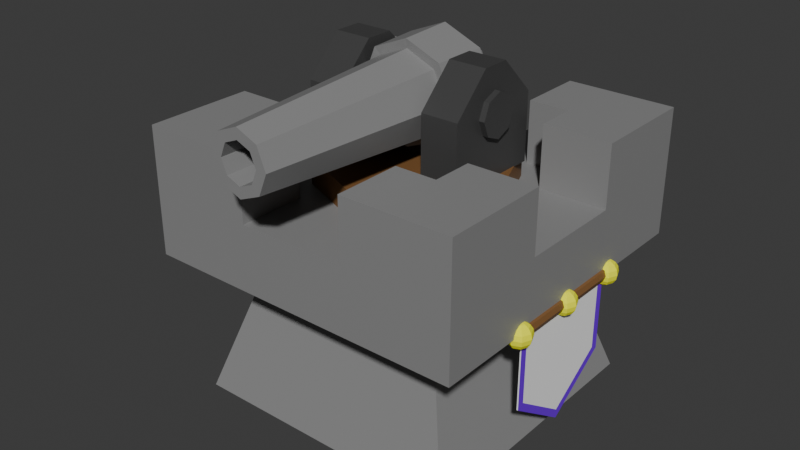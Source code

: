 # Source: Kanone.blend  (saved by Blender 5.0.119; exported with 4.5.12 LTS)
import bpy
from mathutils import Matrix  # noqa: F401  (used for matrix-valued properties, if any)

bpy.ops.wm.read_factory_settings(use_empty=True)
scene = bpy.context.scene
scene.name = 'Scene'

# ---- collections
col_collection = bpy.data.collections.new('Collection'); scene.collection.children.link(col_collection)

# ---- materials (node trees are filled in below, after node groups)
mat_material_003 = bpy.data.materials.new('Material.003')
mat_holz = bpy.data.materials.new('Holz')
mat_metal = bpy.data.materials.new('Metal')
mat_material_001 = bpy.data.materials.new('Material.001')
mat_material_002 = bpy.data.materials.new('Material.002')
mat_material = bpy.data.materials.new('Material')

# ---- material node trees
mat_material_003.use_nodes = True; mat_material_003.node_tree.nodes.clear()
_N = mat_material_003.node_tree.nodes; _L = mat_material_003.node_tree.links
n0 = _N.new('ShaderNodeBsdfPrincipled'); n0.name = 'Principled BSDF'; n0.location = (-200, 100)
n0.inputs[0].default_value = (0.2574, 0.2574, 0.2574, 1.0)
n1 = _N.new('ShaderNodeOutputMaterial'); n1.name = 'Material Output'; n1.location = (200, 100)
_L.new(n0.outputs[0], n1.inputs[0])
n1.is_active_output = True
mat_holz.use_nodes = True; mat_holz.node_tree.nodes.clear()
_N = mat_holz.node_tree.nodes; _L = mat_holz.node_tree.links
n0 = _N.new('ShaderNodeBsdfPrincipled'); n0.name = 'Principled BSDF'; n0.location = (-200, 100)
n0.inputs[0].default_value = (0.214, 0.1026, 0.03564, 1.0)
n1 = _N.new('ShaderNodeOutputMaterial'); n1.name = 'Material Output'; n1.location = (200, 100)
_L.new(n0.outputs[0], n1.inputs[0])
n1.is_active_output = True
mat_metal.use_nodes = True; mat_metal.node_tree.nodes.clear()
_N = mat_metal.node_tree.nodes; _L = mat_metal.node_tree.links
n0 = _N.new('ShaderNodeBsdfPrincipled'); n0.name = 'Principled BSDF'; n0.location = (-200, 100)
n0.inputs[0].default_value = (0.05215, 0.05215, 0.05215, 1.0)
n1 = _N.new('ShaderNodeOutputMaterial'); n1.name = 'Material Output'; n1.location = (200, 100)
_L.new(n0.outputs[0], n1.inputs[0])
n1.is_active_output = True
mat_material_001.use_nodes = True; mat_material_001.node_tree.nodes.clear()
_N = mat_material_001.node_tree.nodes; _L = mat_material_001.node_tree.links
n0 = _N.new('ShaderNodeBsdfPrincipled'); n0.name = 'Principled BSDF'; n0.location = (-200, 100)
n0.inputs[0].default_value = (1.0, 1.0, 1.0, 1.0)
n1 = _N.new('ShaderNodeOutputMaterial'); n1.name = 'Material Output'; n1.location = (200, 100)
_L.new(n0.outputs[0], n1.inputs[0])
n1.is_active_output = True
mat_material_002.use_nodes = True; mat_material_002.node_tree.nodes.clear()
_N = mat_material_002.node_tree.nodes; _L = mat_material_002.node_tree.links
n0 = _N.new('ShaderNodeBsdfPrincipled'); n0.name = 'Principled BSDF'; n0.location = (-200, 100)
n0.inputs[0].default_value = (0.1822, 0.0, 0.8, 1.0)
n1 = _N.new('ShaderNodeOutputMaterial'); n1.name = 'Material Output'; n1.location = (200, 100)
_L.new(n0.outputs[0], n1.inputs[0])
n1.is_active_output = True
mat_material.use_nodes = True; mat_material.node_tree.nodes.clear()
_N = mat_material.node_tree.nodes; _L = mat_material.node_tree.links
n0 = _N.new('ShaderNodeBsdfPrincipled'); n0.name = 'Principled BSDF'; n0.location = (-200, 100)
n0.inputs[0].default_value = (0.9951, 1.0, 0.0, 1.0)
n0.inputs[2].default_value = 1.0
n1 = _N.new('ShaderNodeOutputMaterial'); n1.name = 'Material Output'; n1.location = (200, 100)
_L.new(n0.outputs[0], n1.inputs[0])
n1.is_active_output = True

# ---- world
world_world = bpy.data.worlds.new('World'); scene.world = world_world
world_world.use_nodes = True; world_world.node_tree.nodes.clear()
_N = world_world.node_tree.nodes; _L = world_world.node_tree.links
n0 = _N.new('ShaderNodeOutputWorld'); n0.name = 'World Output'; n0.location = (200, 100)
n1 = _N.new('ShaderNodeBackground'); n1.name = 'Background'; n1.location = (-200, 100)
n1.inputs[0].default_value = (0.05088, 0.05088, 0.05088, 1.0)
_L.new(n1.outputs[0], n0.inputs[0])
n0.is_active_output = True
world_world.color = (0.05088, 0.05088, 0.05088)
world_world.sun_shadow_jitter_overblur = 0.0

# ---- meshes
me_cube = bpy.data.meshes.new('Cube')
me_cube.from_pydata([(-1.0, -1.0, 0.001717), (-0.6715, -0.6715, 1.057), (-1.0, 1.0, 0.001717), (-0.6715, 0.6715, 1.057), (1.0, -1.0, 0.001717), (0.6715, -0.6715, 1.057), (1.0, 1.0, 0.001717), (0.6715, 0.6715, 1.057), (-1.175, -1.175, 1.057), (-1.175, 1.175, 1.057), (1.175, 1.175, 1.057), (1.175, -1.175, 1.057), (-0.6861, -0.6861, 1.529), (-0.6861, 0.6861, 1.529), (0.6861, 0.6861, 1.529), (0.6861, -0.6861, 1.529), (-0.6861, -0.3917, 1.529), (-0.6861, 0.3917, 1.529), (-0.3917, 0.6861, 1.529), (0.3917, 0.6861, 1.529), (0.6861, 0.3917, 1.529), (0.6861, -0.3917, 1.529), (0.3917, -0.6861, 1.529), (-0.3917, -0.6861, 1.529), (0.3917, 0.3917, 1.529), (0.3917, -0.3917, 1.529), (-0.3917, 0.3917, 1.529), (-0.3917, -0.3917, 1.529), (-1.175, 0.3917, 1.529), (-1.175, 1.175, 1.529), (0.3917, 1.175, 1.529), (1.175, 1.175, 1.529), (1.175, -0.3917, 1.529), (1.175, -1.175, 1.529), (-0.3917, -1.175, 1.529), (-1.175, -1.175, 1.529), (-1.175, -0.3917, 1.529), (-0.3917, 1.175, 1.529), (1.175, 0.3917, 1.529), (0.3917, -1.175, 1.529), (-1.175, 0.3917, 1.973), (-1.175, 1.175, 1.973), (0.3917, 1.175, 1.973), (1.175, 1.175, 1.973), (1.175, -0.3917, 1.973), (1.175, -1.175, 1.973), (-0.3917, -1.175, 1.973), (-1.175, -1.175, 1.973), (-1.175, -0.3917, 1.973), (-0.3917, 1.175, 1.973), (1.175, 0.3917, 1.973), (0.3917, -1.175, 1.973), (-0.6861, 0.3917, 1.973), (-0.6861, 0.6861, 1.973), (0.3917, 0.6861, 1.973), (0.6861, 0.6861, 1.973), (0.6861, -0.3917, 1.973), (0.6861, -0.6861, 1.973), (-0.3917, -0.6861, 1.973), (-0.6861, -0.6861, 1.973), (-0.6861, -0.3917, 1.973), (-0.3917, 0.6861, 1.973), (0.6861, 0.3917, 1.973), (0.3917, -0.6861, 1.973)], [], [(0, 1, 3, 2), (2, 3, 7, 6), (6, 7, 5, 4), (4, 5, 1, 0), (2, 6, 4, 0), (3, 1, 8, 9), (8, 11, 33, 39, 34, 35), (1, 5, 11, 8), (7, 3, 9, 10), (5, 7, 10, 11), (27, 16, 12, 23), (10, 9, 29, 37, 30, 31), (11, 10, 31, 38, 32, 33), (9, 8, 35, 36, 28, 29), (21, 25, 22, 15), (25, 27, 23, 22), (14, 19, 24, 20), (20, 24, 25, 21), (19, 18, 26, 24), (24, 26, 27, 25), (18, 13, 17, 26), (26, 17, 16, 27), (32, 21, 56, 44), (19, 14, 55, 54), (39, 33, 45, 51), (22, 39, 51, 63), (14, 20, 62, 55), (16, 17, 28, 36), (17, 13, 53, 52), (18, 19, 30, 37), (20, 38, 50, 62), (20, 21, 32, 38), (30, 19, 54, 42), (22, 23, 34, 39), (52, 53, 41, 40), (54, 55, 43, 42), (56, 57, 45, 44), (58, 59, 47, 46), (59, 60, 48, 47), (53, 61, 49, 41), (55, 62, 50, 43), (57, 63, 51, 45), (29, 28, 40, 41), (21, 15, 57, 56), (36, 35, 47, 48), (15, 22, 63, 57), (31, 30, 42, 43), (23, 12, 59, 58), (34, 23, 58, 46), (33, 32, 44, 45), (12, 16, 60, 59), (37, 29, 41, 49), (28, 17, 52, 40), (35, 34, 46, 47), (16, 36, 48, 60), (13, 18, 61, 53), (18, 37, 49, 61), (38, 31, 43, 50)])
_uv = me_cube.uv_layers.new(name='UVMap')
_uv.uv.foreach_set('vector', [0.375, 0.0, 0.625, 0.0, 0.625, 0.25, 0.375, 0.25, 0.375, 0.25, 0.625, 0.25, 0.625, 0.5, 0.375, 0.5, 0.375, 0.5, 0.625, 0.5, 0.625, 0.75, 0.375, 0.75, 0.375, 0.75, 0.625, 0.75, 0.625, 1.0, 0.375, 1.0, 0.125, 0.5, 0.375, 0.5, 0.375, 0.75, 0.125, 0.75, 0.625, 0.25, 0.625, 0.0, 0.625, 0.0, 0.625, 0.25, 0.625, 1.0, 0.625, 0.75, 0.625, 0.75, 0.625, 0.8333, 0.625, 0.9167, 0.625, 1.0, 0.625, 1.0, 0.625, 0.75, 0.625, 0.75, 0.625, 1.0, 0.625, 0.5, 0.625, 0.25, 0.625, 0.25, 0.625, 0.5, 0.625, 0.75, 0.625, 0.5, 0.625, 0.5, 0.625, 0.75, 0.7917, 0.6667, 0.823, 0.6667, 0.823, 0.698, 0.7917, 0.698, 0.625, 0.5, 0.625, 0.25, 0.625, 0.25, 0.625, 0.3333, 0.625, 0.4167, 0.625, 0.5, 0.625, 0.75, 0.625, 0.5, 0.625, 0.5, 0.625, 0.5833, 0.625, 0.6667, 0.625, 0.75, 0.625, 0.25, 0.625, 0.0, 0.625, 0.0, 0.625, 0.08333, 0.625, 0.1667, 0.625, 0.25, 0.677, 0.6667, 0.7083, 0.6667, 0.7083, 0.698, 0.677, 0.698, 0.7083, 0.6667, 0.7917, 0.6667, 0.7917, 0.698, 0.7083, 0.698, 0.677, 0.552, 0.7083, 0.552, 0.7083, 0.5833, 0.677, 0.5833, 0.677, 0.5833, 0.7083, 0.5833, 0.7083, 0.6667, 0.677, 0.6667, 0.7083, 0.552, 0.7917, 0.552, 0.7917, 0.5833, 0.7083, 0.5833, 0.7083, 0.5833, 0.7917, 0.5833, 0.7917, 0.6667, 0.7083, 0.6667, 0.7917, 0.552, 0.823, 0.552, 0.823, 0.5833, 0.7917, 0.5833, 0.7917, 0.5833, 0.823, 0.5833, 0.823, 0.6667, 0.7917, 0.6667, 0.625, 0.6667, 0.677, 0.6667, 0.677, 0.6667, 0.625, 0.6667, 0.7083, 0.552, 0.677, 0.552, 0.677, 0.552, 0.7083, 0.552, 0.625, 0.8333, 0.625, 0.75, 0.625, 0.75, 0.625, 0.8333, 0.7083, 0.698, 0.7083, 0.75, 0.7083, 0.75, 0.7083, 0.698, 0.677, 0.552, 0.677, 0.5833, 0.677, 0.5833, 0.677, 0.552, 0.823, 0.6667, 0.823, 0.5833, 0.875, 0.5833, 0.875, 0.6667, 0.823, 0.5833, 0.823, 0.552, 0.823, 0.552, 0.823, 0.5833, 0.7917, 0.552, 0.7083, 0.552, 0.7083, 0.5, 0.7917, 0.5, 0.677, 0.5833, 0.625, 0.5833, 0.625, 0.5833, 0.677, 0.5833, 0.677, 0.5833, 0.677, 0.6667, 0.625, 0.6667, 0.625, 0.5833, 0.7083, 0.5, 0.7083, 0.552, 0.7083, 0.552, 0.7083, 0.5, 0.7083, 0.698, 0.7917, 0.698, 0.7917, 0.75, 0.7083, 0.75, 0.823, 0.5833, 0.823, 0.552, 0.875, 0.5, 0.875, 0.5833, 0.7083, 0.552, 0.677, 0.552, 0.625, 0.5, 0.7083, 0.5, 0.677, 0.6667, 0.677, 0.698, 0.625, 0.75, 0.625, 0.6667, 0.7917, 0.698, 0.823, 0.698, 0.875, 0.75, 0.7917, 0.75, 0.823, 0.698, 0.823, 0.6667, 0.875, 0.6667, 0.875, 0.75, 0.823, 0.552, 0.7917, 0.552, 0.7917, 0.5, 0.875, 0.5, 0.677, 0.552, 0.677, 0.5833, 0.625, 0.5833, 0.625, 0.5, 0.677, 0.698, 0.7083, 0.698, 0.7083, 0.75, 0.625, 0.75, 0.625, 0.25, 0.625, 0.1667, 0.625, 0.1667, 0.625, 0.25, 0.677, 0.6667, 0.677, 0.698, 0.677, 0.698, 0.677, 0.6667, 0.625, 0.08333, 0.625, 0.0, 0.625, 0.0, 0.625, 0.08333, 0.677, 0.698, 0.7083, 0.698, 0.7083, 0.698, 0.677, 0.698, 0.625, 0.5, 0.625, 0.4167, 0.625, 0.4167, 0.625, 0.5, 0.7917, 0.698, 0.823, 0.698, 0.823, 0.698, 0.7917, 0.698, 0.7917, 0.75, 0.7917, 0.698, 0.7917, 0.698, 0.7917, 0.75, 0.625, 0.75, 0.625, 0.6667, 0.625, 0.6667, 0.625, 0.75, 0.823, 0.698, 0.823, 0.6667, 0.823, 0.6667, 0.823, 0.698, 0.625, 0.3333, 0.625, 0.25, 0.625, 0.25, 0.625, 0.3333, 0.875, 0.5833, 0.823, 0.5833, 0.823, 0.5833, 0.875, 0.5833, 0.625, 1.0, 0.625, 0.9167, 0.625, 0.9167, 0.625, 1.0, 0.823, 0.6667, 0.875, 0.6667, 0.875, 0.6667, 0.823, 0.6667, 0.823, 0.552, 0.7917, 0.552, 0.7917, 0.552, 0.823, 0.552, 0.7917, 0.552, 0.7917, 0.5, 0.7917, 0.5, 0.7917, 0.552, 0.625, 0.5833, 0.625, 0.5, 0.625, 0.5, 0.625, 0.5833])
me_cube.materials.append(mat_material_003)
me_cube.update()
me_cylinder_001 = bpy.data.meshes.new('Cylinder.001')
me_cylinder_001.from_pydata([(0.0, 0.6846, 0.00613), (0.0, 0.6846, 0.2605), (0.4841, 0.4841, 0.00613), (0.4841, 0.4841, 0.2605), (0.6846, 0.0, 0.00613), (0.6846, 0.0, 0.2605), (0.4841, -0.4841, 0.00613), (0.4841, -0.4841, 0.2605), (0.0, -0.6846, 0.00613), (0.0, -0.6846, 0.2605), (-0.4841, -0.4841, 0.00613), (-0.4841, -0.4841, 0.2605), (-0.6846, 0.0, 0.00613), (-0.6846, 0.0, 0.2605), (-0.4841, 0.4841, 0.00613), (-0.4841, 0.4841, 0.2605)], [], [(0, 1, 3, 2), (2, 3, 5, 4), (4, 5, 7, 6), (6, 7, 9, 8), (8, 9, 11, 10), (10, 11, 13, 12), (3, 1, 15, 13, 11, 9, 7, 5), (12, 13, 15, 14), (14, 15, 1, 0), (0, 2, 4, 6, 8, 10, 12, 14)])
_uv = me_cylinder_001.uv_layers.new(name='UVMap')
_uv.uv.foreach_set('vector', [1.0, 0.5, 1.0, 1.0, 0.875, 1.0, 0.875, 0.5, 0.875, 0.5, 0.875, 1.0, 0.75, 1.0, 0.75, 0.5, 0.75, 0.5, 0.75, 1.0, 0.625, 1.0, 0.625, 0.5, 0.625, 0.5, 0.625, 1.0, 0.5, 1.0, 0.5, 0.5, 0.5, 0.5, 0.5, 1.0, 0.375, 1.0, 0.375, 0.5, 0.375, 0.5, 0.375, 1.0, 0.25, 1.0, 0.25, 0.5, 0.4197, 0.4197, 0.25, 0.49, 0.08029, 0.4197, 0.01, 0.25, 0.08029, 0.08029, 0.25, 0.01, 0.4197, 0.08029, 0.49, 0.25, 0.25, 0.5, 0.25, 1.0, 0.125, 1.0, 0.125, 0.5, 0.125, 0.5, 0.125, 1.0, 0.0, 1.0, 0.0, 0.5, 0.75, 0.49, 0.9197, 0.4197, 0.99, 0.25, 0.9197, 0.08029, 0.75, 0.01, 0.5803, 0.08029, 0.51, 0.25, 0.5803, 0.4197])
me_cylinder_001.materials.append(mat_holz)
me_cylinder_001.update()
me_plane = bpy.data.meshes.new('Plane')
me_plane.from_pydata([(-0.3162, -0.362, 0.2548), (0.3162, -0.362, 0.2548), (-0.3162, 0.362, 0.2548), (0.3162, 0.362, 0.2548), (0.5832, 0.362, 0.2548), (0.5832, -0.362, 0.2548), (-0.5832, -0.362, 0.2548), (-0.5832, 0.362, 0.2548), (-0.3162, -0.362, 0.7324), (-0.3162, -0.09959, 0.9948), (0.3162, -0.362, 0.7324), (0.3162, -0.09959, 0.9948), (-0.3162, 0.362, 0.7324), (-0.3162, 0.09959, 0.9948), (0.3162, 0.362, 0.7324), (0.3162, 0.09959, 0.9948), (-0.5832, -0.362, 0.7324), (-0.5832, 0.362, 0.7324), (-0.5832, 0.09959, 0.9948), (-0.5832, -0.09959, 0.9948), (0.5832, 0.362, 0.7324), (0.5832, -0.362, 0.7324), (0.5832, -0.09959, 0.9948), (0.5832, 0.09959, 0.9948), (0.5665, 0.1535, 0.6844), (0.6236, 0.1535, 0.6844), (0.5665, 0.1086, 0.5759), (0.6236, 0.1086, 0.5759), (0.5665, 0.0, 0.5309), (0.6236, 0.0, 0.5309), (0.5665, -0.1086, 0.5759), (0.6236, -0.1086, 0.5759), (0.5665, -0.1535, 0.6844), (0.6236, -0.1535, 0.6844), (0.5665, -0.1086, 0.793), (0.6236, -0.1086, 0.793), (0.5665, 0.0, 0.838), (0.6236, 0.0, 0.838), (0.5665, 0.1086, 0.793), (0.6236, 0.1086, 0.793)], [], [(6, 16, 19, 18, 17, 7), (4, 20, 23, 22, 21, 5), (8, 16, 6, 0), (0, 2, 12, 13, 9, 8), (3, 1, 10, 11, 15, 14), (10, 21, 22, 11), (0, 6, 7, 2), (9, 19, 16, 8), (2, 7, 17, 12), (11, 22, 23, 15), (14, 20, 4, 3), (12, 17, 18, 13), (15, 23, 20, 14), (3, 4, 5, 1), (1, 5, 21, 10), (13, 18, 19, 9), (24, 25, 27, 26), (26, 27, 29, 28), (28, 29, 31, 30), (30, 31, 33, 32), (32, 33, 35, 34), (34, 35, 37, 36), (27, 25, 39, 37, 35, 33, 31, 29), (36, 37, 39, 38), (38, 39, 25, 24), (24, 26, 28, 30, 32, 34, 36, 38)])
_uv = me_plane.uv_layers.new(name='UVMap')
_uv.uv.foreach_set('vector', [0.0, 0.0, 0.0, 0.0, 0.0, 0.3624, 0.0, 0.6376, 0.0, 1.0, 0.0, 1.0, 1.0, 1.0, 1.0, 1.0, 1.0, 0.6376, 1.0, 0.3624, 1.0, 0.0, 1.0, 0.0, 0.0, 0.0, 0.0, 0.0, 0.0, 0.0, 0.0, 0.0, 0.0, 0.0, 0.0, 1.0, 0.0, 1.0, 0.0, 0.6376, 0.0, 0.3624, 0.0, 0.0, 1.0, 1.0, 1.0, 0.0, 1.0, 0.0, 1.0, 0.3624, 1.0, 0.6376, 1.0, 1.0, 1.0, 0.0, 1.0, 0.0, 1.0, 0.3624, 1.0, 0.3624, 0.0, 0.0, 0.0, 0.0, 0.0, 1.0, 0.0, 1.0, 0.0, 0.3624, 0.0, 0.3624, 0.0, 0.0, 0.0, 0.0, 0.0, 1.0, 0.0, 1.0, 0.0, 1.0, 0.0, 1.0, 1.0, 0.3624, 1.0, 0.3624, 1.0, 0.6376, 1.0, 0.6376, 1.0, 1.0, 1.0, 1.0, 1.0, 1.0, 1.0, 1.0, 0.0, 1.0, 0.0, 1.0, 0.0, 0.6376, 0.0, 0.6376, 1.0, 0.6376, 1.0, 0.6376, 1.0, 1.0, 1.0, 1.0, 1.0, 1.0, 1.0, 1.0, 1.0, 0.0, 1.0, 0.0, 1.0, 0.0, 1.0, 0.0, 1.0, 0.0, 1.0, 0.0, 0.0, 0.6376, 0.0, 0.6376, 0.0, 0.3624, 0.0, 0.3624, 1.0, 0.5, 1.0, 1.0, 0.875, 1.0, 0.875, 0.5, 0.875, 0.5, 0.875, 1.0, 0.75, 1.0, 0.75, 0.5, 0.75, 0.5, 0.75, 1.0, 0.625, 1.0, 0.625, 0.5, 0.625, 0.5, 0.625, 1.0, 0.5, 1.0, 0.5, 0.5, 0.5, 0.5, 0.5, 1.0, 0.375, 1.0, 0.375, 0.5, 0.375, 0.5, 0.375, 1.0, 0.25, 1.0, 0.25, 0.5, 0.4197, 0.4197, 0.25, 0.49, 0.08029, 0.4197, 0.01, 0.25, 0.08029, 0.08029, 0.25, 0.01, 0.4197, 0.08029, 0.49, 0.25, 0.25, 0.5, 0.25, 1.0, 0.125, 1.0, 0.125, 0.5, 0.125, 0.5, 0.125, 1.0, 0.0, 1.0, 0.0, 0.5, 0.75, 0.49, 0.9197, 0.4197, 0.99, 0.25, 0.9197, 0.08029, 0.75, 0.01, 0.5803, 0.08029, 0.51, 0.25, 0.5803, 0.4197])
me_plane.materials.append(mat_metal)
me_plane.update()
me_cylinder_003 = bpy.data.meshes.new('Cylinder.003')
me_cylinder_003.from_pydata([(1.182e-08, -1.52, 0.159), (0.09601, -1.52, 0.1192), (0.1358, -1.521, 0.0232), (0.09601, -1.522, -0.0728), (1.182e-08, -1.522, -0.1126), (-0.09601, -1.522, -0.0728), (-0.1358, -1.521, 0.0232), (-0.09601, -1.52, 0.1192), (1.145e-08, 0.4979, 0.08303), (1.201e-08, 0.2748, 0.329), (1.192e-08, 0.4689, 0.2053), (1.192e-08, 0.3872, 0.2953), (0.0554, 0.4977, 0.06008), (0.2279, 0.2739, 0.2346), (0.1417, 0.4683, 0.1466), (0.2048, 0.3864, 0.2105), (0.07835, 0.4972, 0.004679), (0.3223, 0.2718, 0.006747), (0.2003, 0.467, 0.004956), (0.2896, 0.3845, 0.005713), (0.0554, 0.4967, -0.05072), (0.2279, 0.2698, -0.2211), (0.1417, 0.4657, -0.1367), (0.2048, 0.3827, -0.1991), (1.909e-08, 0.4965, -0.07367), (1.201e-08, 0.2689, -0.3155), (1.527e-08, 0.4652, -0.1954), (1.288e-08, 0.3819, -0.2839), (-0.0554, 0.4967, -0.05072), (-0.2279, 0.2698, -0.2211), (-0.1417, 0.4657, -0.1367), (-0.2048, 0.3827, -0.1991), (-0.07835, 0.4972, 0.004679), (-0.3223, 0.2718, 0.006747), (-0.2003, 0.467, 0.004956), (-0.2896, 0.3845, 0.005713), (-0.0554, 0.4977, 0.06008), (-0.2279, 0.2739, 0.2346), (-0.1417, 0.4683, 0.1466), (-0.2048, 0.3864, 0.2105), (-0.2352, -1.135, 0.01966), (-0.2984, -0.1142, 0.01029), (-0.2563, -0.7947, 0.01654), (-0.2773, -0.4544, 0.01341), (-0.1663, -1.136, -0.1466), (-0.211, -0.1161, -0.2007), (-0.1812, -0.7964, -0.1647), (-0.1961, -0.4562, -0.1827), (1.186e-08, -1.137, -0.2155), (1.197e-08, -0.1169, -0.2881), (1.19e-08, -0.7971, -0.2397), (1.193e-08, -0.457, -0.2639), (0.1663, -1.136, -0.1466), (0.211, -0.1161, -0.2007), (0.1812, -0.7964, -0.1647), (0.1961, -0.4562, -0.1827), (0.2984, -0.1142, 0.01029), (0.2352, -1.135, 0.01966), (0.2773, -0.4544, 0.01341), (0.2563, -0.7947, 0.01654), (-0.211, -0.1122, 0.2213), (-0.1663, -1.133, 0.186), (-0.1961, -0.4526, 0.2095), (-0.1812, -0.793, 0.1977), (0.1663, -1.133, 0.186), (0.211, -0.1122, 0.2213), (0.1812, -0.793, 0.1977), (0.1961, -0.4526, 0.2095), (1.197e-08, -0.1114, 0.3087), (1.186e-08, -1.133, 0.2548), (1.193e-08, -0.4519, 0.2907), (1.19e-08, -0.7923, 0.2728), (1.213e-08, 0.2657, 0.3871), (0.2742, 0.2676, 0.2739), (0.3878, 0.2722, 0.0007424), (0.2742, 0.2768, -0.2724), (1.213e-08, 0.2787, -0.3856), (-0.2742, 0.2768, -0.2724), (-0.3878, 0.2722, 0.0007424), (-0.2742, 0.2676, 0.2739), (0.2539, -0.1188, 0.2692), (1.208e-08, -0.1205, 0.374), (-0.2539, -0.1188, 0.2692), (0.2539, -0.1103, -0.2366), (0.359, -0.1145, 0.0163), (1.208e-08, -0.1085, -0.3414), (-0.2539, -0.1103, -0.2366), (-0.359, -0.1145, 0.0163), (0.1494, -1.52, 0.1726), (1.182e-08, -1.519, 0.2345), (0.2113, -1.521, 0.0232), (0.1494, -1.522, -0.1262), (1.182e-08, -1.523, -0.1881), (-0.1494, -1.522, -0.1262), (-0.2113, -1.521, 0.0232), (-0.1494, -1.52, 0.1726), (0.09601, -0.2658, 0.1077), (2.129e-07, -0.2654, 0.1475), (0.1358, -0.2666, 0.01169), (0.09601, -0.2675, -0.08431), (2.129e-07, -0.2679, -0.1241), (-0.09601, -0.2675, -0.08431), (-0.1358, -0.2666, 0.01169), (-0.09601, -0.2658, 0.1077)], [], [(7, 6, 102, 103), (9, 13, 15, 11), (11, 15, 14, 10), (10, 14, 12, 8), (13, 17, 19, 15), (15, 19, 18, 14), (14, 18, 16, 12), (17, 21, 23, 19), (19, 23, 22, 18), (18, 22, 20, 16), (21, 25, 27, 23), (23, 27, 26, 22), (22, 26, 24, 20), (25, 29, 31, 27), (27, 31, 30, 26), (26, 30, 28, 24), (29, 33, 35, 31), (31, 35, 34, 30), (30, 34, 32, 28), (33, 37, 39, 35), (35, 39, 38, 34), (34, 38, 36, 32), (37, 9, 11, 39), (39, 11, 10, 38), (38, 10, 8, 36), (8, 12, 16, 20, 24, 28, 32, 36), (69, 64, 66, 71), (71, 66, 67, 70), (70, 67, 65, 68), (61, 69, 71, 63), (63, 71, 70, 62), (62, 70, 68, 60), (57, 52, 54, 59), (59, 54, 55, 58), (58, 55, 53, 56), (52, 48, 50, 54), (54, 50, 51, 55), (55, 51, 49, 53), (48, 44, 46, 50), (50, 46, 47, 51), (51, 47, 45, 49), (44, 40, 42, 46), (46, 42, 43, 47), (47, 43, 41, 45), (40, 61, 63, 42), (42, 63, 62, 43), (43, 62, 60, 41), (64, 57, 59, 66), (66, 59, 58, 67), (67, 58, 56, 65), (44, 93, 94, 40), (37, 33, 78, 79), (40, 94, 95, 61), (53, 49, 85, 83), (48, 92, 93, 44), (9, 37, 79, 72), (52, 91, 92, 48), (65, 56, 84, 80), (57, 90, 91, 52), (49, 45, 86, 85), (64, 88, 90, 57), (45, 41, 87, 86), (61, 95, 89, 69), (68, 65, 80, 81), (69, 89, 88, 64), (60, 68, 81, 82), (78, 87, 82, 79), (77, 86, 87, 78), (76, 85, 86, 77), (75, 83, 85, 76), (74, 84, 83, 75), (73, 80, 84, 74), (79, 82, 81, 72), (72, 81, 80, 73), (56, 53, 83, 84), (13, 9, 72, 73), (33, 29, 77, 78), (29, 25, 76, 77), (25, 21, 75, 76), (21, 17, 74, 75), (17, 13, 73, 74), (41, 60, 82, 87), (0, 1, 88, 89), (1, 2, 90, 88), (2, 3, 91, 90), (3, 4, 92, 91), (4, 5, 93, 92), (5, 6, 94, 93), (6, 7, 95, 94), (7, 0, 89, 95), (96, 97, 103, 102, 101, 100, 99, 98), (5, 4, 100, 101), (3, 2, 98, 99), (1, 0, 97, 96), (0, 7, 103, 97), (6, 5, 101, 102), (4, 3, 99, 100), (2, 1, 96, 98)])
_uv = me_cylinder_003.uv_layers.new(name='UVMap')
_uv.uv.foreach_set('vector', [0.1409, 0.3591, 0.09577, 0.25, 0.09577, 0.25, 0.1409, 0.3591, 1.0, 0.5697, 0.875, 0.5697, 0.875, 0.5, 0.9937, 0.5, 0.75, 0.4864, 0.9172, 0.4172, 0.8555, 0.3555, 0.75, 0.3992, 0.75, 0.3992, 0.8555, 0.3555, 0.7913, 0.2913, 0.75, 0.3083, 0.875, 0.5697, 0.75, 0.5697, 0.75, 0.5, 0.875, 0.5, 0.9172, 0.4172, 0.9864, 0.25, 0.8992, 0.25, 0.8555, 0.3555, 0.8555, 0.3555, 0.8992, 0.25, 0.8083, 0.25, 0.7913, 0.2913, 0.75, 0.5697, 0.625, 0.5697, 0.625, 0.5, 0.75, 0.5, 0.9864, 0.25, 0.9172, 0.08281, 0.8555, 0.1445, 0.8992, 0.25, 0.8992, 0.25, 0.8555, 0.1445, 0.7913, 0.2087, 0.8083, 0.25, 0.625, 0.5697, 0.5, 0.5697, 0.5, 0.5, 0.625, 0.5, 0.9172, 0.08281, 0.75, 0.01356, 0.75, 0.1008, 0.8555, 0.1445, 0.8555, 0.1445, 0.75, 0.1008, 0.75, 0.1917, 0.7913, 0.2087, 0.5, 0.5697, 0.375, 0.5697, 0.375, 0.5, 0.5, 0.5, 0.75, 0.01356, 0.5828, 0.08281, 0.6445, 0.1445, 0.75, 0.1008, 0.75, 0.1008, 0.6445, 0.1445, 0.7087, 0.2087, 0.75, 0.1917, 0.375, 0.5697, 0.25, 0.5697, 0.25, 0.5, 0.375, 0.5, 0.5828, 0.08281, 0.5136, 0.25, 0.6008, 0.25, 0.6445, 0.1445, 0.6445, 0.1445, 0.6008, 0.25, 0.6917, 0.25, 0.7087, 0.2087, 0.25, 0.5697, 0.125, 0.5697, 0.125, 0.5, 0.25, 0.5, 0.5136, 0.25, 0.5828, 0.4172, 0.6445, 0.3555, 0.6008, 0.25, 0.6008, 0.25, 0.6445, 0.3555, 0.7087, 0.2913, 0.6917, 0.25, 0.125, 0.5697, 0.0, 0.5697, 0.006338, 0.5, 0.125, 0.5, 0.5828, 0.4172, 0.75, 0.4864, 0.75, 0.3992, 0.6445, 0.3555, 0.6445, 0.3555, 0.75, 0.3992, 0.75, 0.3083, 0.7087, 0.2913, 0.75, 0.3083, 0.7913, 0.2913, 0.8083, 0.25, 0.7913, 0.2087, 0.75, 0.1917, 0.7087, 0.2087, 0.6917, 0.25, 0.7087, 0.2913, 1.0, 0.9074, 0.875, 0.9074, 0.875, 0.8257, 1.0, 0.8257, 1.0, 0.8257, 0.875, 0.8257, 0.875, 0.744, 1.0, 0.744, 1.0, 0.744, 0.875, 0.744, 0.875, 0.6624, 1.0, 0.6624, 0.125, 0.9074, 0.0, 0.9074, 0.0, 0.8257, 0.125, 0.8257, 0.125, 0.8257, 0.0, 0.8257, 0.0, 0.744, 0.125, 0.744, 0.125, 0.744, 0.0, 0.744, 0.0, 0.6624, 0.125, 0.6624, 0.75, 0.9074, 0.625, 0.9074, 0.625, 0.8257, 0.75, 0.8257, 0.75, 0.8257, 0.625, 0.8257, 0.625, 0.744, 0.75, 0.744, 0.75, 0.744, 0.625, 0.744, 0.625, 0.6624, 0.75, 0.6624, 0.625, 0.9074, 0.5, 0.9074, 0.5, 0.8257, 0.625, 0.8257, 0.625, 0.8257, 0.5, 0.8257, 0.5, 0.744, 0.625, 0.744, 0.625, 0.744, 0.5, 0.744, 0.5, 0.6624, 0.625, 0.6624, 0.5, 0.9074, 0.375, 0.9074, 0.375, 0.8257, 0.5, 0.8257, 0.5, 0.8257, 0.375, 0.8257, 0.375, 0.744, 0.5, 0.744, 0.5, 0.744, 0.375, 0.744, 0.375, 0.6624, 0.5, 0.6624, 0.375, 0.9074, 0.25, 0.9074, 0.25, 0.8257, 0.375, 0.8257, 0.375, 0.8257, 0.25, 0.8257, 0.25, 0.744, 0.375, 0.744, 0.375, 0.744, 0.25, 0.744, 0.25, 0.6624, 0.375, 0.6624, 0.25, 0.9074, 0.125, 0.9074, 0.125, 0.8257, 0.25, 0.8257, 0.25, 0.8257, 0.125, 0.8257, 0.125, 0.744, 0.25, 0.744, 0.25, 0.744, 0.125, 0.744, 0.125, 0.6624, 0.25, 0.6624, 0.875, 0.9074, 0.75, 0.9074, 0.75, 0.8257, 0.875, 0.8257, 0.875, 0.8257, 0.75, 0.8257, 0.75, 0.744, 0.875, 0.744, 0.875, 0.744, 0.75, 0.744, 0.75, 0.6624, 0.875, 0.6624, 0.375, 0.9074, 0.375, 1.0, 0.25, 1.0, 0.25, 0.9074, 0.125, 0.5697, 0.25, 0.5697, 0.25, 0.5697, 0.125, 0.5697, 0.25, 0.9074, 0.25, 1.0, 0.125, 1.0, 0.125, 0.9074, 0.625, 0.6624, 0.5, 0.6624, 0.5, 0.6624, 0.625, 0.6624, 0.5, 0.9074, 0.5, 1.0, 0.375, 1.0, 0.375, 0.9074, 0.0, 0.5697, 0.125, 0.5697, 0.125, 0.5697, 0.0, 0.5697, 0.625, 0.9074, 0.625, 1.0, 0.5, 1.0, 0.5, 0.9074, 0.875, 0.6624, 0.75, 0.6624, 0.75, 0.6624, 0.875, 0.6624, 0.75, 0.9074, 0.75, 1.0, 0.625, 1.0, 0.625, 0.9074, 0.5, 0.6624, 0.375, 0.6624, 0.375, 0.6624, 0.5, 0.6624, 0.875, 0.9074, 0.875, 1.0, 0.75, 1.0, 0.75, 0.9074, 0.375, 0.6624, 0.25, 0.6624, 0.25, 0.6624, 0.375, 0.6624, 0.125, 0.9074, 0.125, 1.0, 0.0, 1.0, 0.0, 0.9074, 1.0, 0.6624, 0.875, 0.6624, 0.875, 0.6624, 1.0, 0.6624, 1.0, 0.9074, 1.0, 1.0, 0.875, 1.0, 0.875, 0.9074, 0.125, 0.6624, 0.0, 0.6624, 0.0, 0.6624, 0.125, 0.6624, 0.25, 0.5697, 0.25, 0.6624, 0.125, 0.6624, 0.125, 0.5697, 0.375, 0.5697, 0.375, 0.6624, 0.25, 0.6624, 0.25, 0.5697, 0.5, 0.5697, 0.5, 0.6624, 0.375, 0.6624, 0.375, 0.5697, 0.625, 0.5697, 0.625, 0.6624, 0.5, 0.6624, 0.5, 0.5697, 0.75, 0.5697, 0.75, 0.6624, 0.625, 0.6624, 0.625, 0.5697, 0.875, 0.5697, 0.875, 0.6624, 0.75, 0.6624, 0.75, 0.5697, 0.125, 0.5697, 0.125, 0.6624, 0.0, 0.6624, 0.0, 0.5697, 1.0, 0.5697, 1.0, 0.6624, 0.875, 0.6624, 0.875, 0.5697, 0.75, 0.6624, 0.625, 0.6624, 0.625, 0.6624, 0.75, 0.6624, 0.875, 0.5697, 1.0, 0.5697, 1.0, 0.5697, 0.875, 0.5697, 0.25, 0.5697, 0.375, 0.5697, 0.375, 0.5697, 0.25, 0.5697, 0.375, 0.5697, 0.5, 0.5697, 0.5, 0.5697, 0.375, 0.5697, 0.5, 0.5697, 0.625, 0.5697, 0.625, 0.5697, 0.5, 0.5697, 0.625, 0.5697, 0.75, 0.5697, 0.75, 0.5697, 0.625, 0.5697, 0.75, 0.5697, 0.875, 0.5697, 0.875, 0.5697, 0.75, 0.5697, 0.25, 0.6624, 0.125, 0.6624, 0.125, 0.6624, 0.25, 0.6624, 0.25, 0.4042, 0.3591, 0.3591, 0.4197, 0.4197, 0.25, 0.49, 0.3591, 0.3591, 0.4042, 0.25, 0.49, 0.25, 0.4197, 0.4197, 0.4042, 0.25, 0.3591, 0.1409, 0.4197, 0.08029, 0.49, 0.25, 0.3591, 0.1409, 0.25, 0.09577, 0.25, 0.01, 0.4197, 0.08029, 0.25, 0.09577, 0.1409, 0.1409, 0.08029, 0.08029, 0.25, 0.01, 0.1409, 0.1409, 0.09577, 0.25, 0.01, 0.25, 0.08029, 0.08029, 0.09577, 0.25, 0.1409, 0.3591, 0.08029, 0.4197, 0.01, 0.25, 0.1409, 0.3591, 0.25, 0.4042, 0.25, 0.49, 0.08029, 0.4197, 0.3591, 0.3591, 0.25, 0.4042, 0.1409, 0.3591, 0.09577, 0.25, 0.1409, 0.1409, 0.25, 0.09577, 0.3591, 0.1409, 0.4042, 0.25, 0.1409, 0.1409, 0.25, 0.09577, 0.25, 0.09577, 0.1409, 0.1409, 0.3591, 0.1409, 0.4042, 0.25, 0.4042, 0.25, 0.3591, 0.1409, 0.3591, 0.3591, 0.25, 0.4042, 0.25, 0.4042, 0.3591, 0.3591, 0.25, 0.4042, 0.1409, 0.3591, 0.1409, 0.3591, 0.25, 0.4042, 0.09577, 0.25, 0.1409, 0.1409, 0.1409, 0.1409, 0.09577, 0.25, 0.25, 0.09577, 0.3591, 0.1409, 0.3591, 0.1409, 0.25, 0.09577, 0.4042, 0.25, 0.3591, 0.3591, 0.3591, 0.3591, 0.4042, 0.25])
me_cylinder_003.materials.append(mat_material_003)
me_cylinder_003.update()
me_plane_001 = bpy.data.meshes.new('Plane.001')
me_plane_001.from_pydata([(1.158, -0.3954, 1.027), (1.158, -0.3954, 0.5117), (1.158, 0.4079, 1.027), (1.158, 0.4079, 0.5117), (1.148, 0.4603, 1.079), (1.148, -0.4478, 1.079), (1.148, -0.4478, 0.4842), (1.148, 0.4603, 0.4842), (1.158, 0.006262, 1.027), (1.158, 0.006262, 0.2346), (1.148, 0.006262, 1.079), (1.148, 0.006262, 0.171), (1.158, 0.006262, 1.079), (1.158, -0.4478, 1.079), (1.158, -0.4478, 0.4842), (1.158, 0.006262, 0.171), (1.158, 0.4603, 0.4842), (1.158, 0.4603, 1.079)], [], [(8, 9, 3, 2), (10, 4, 7, 11), (15, 11, 7, 16), (12, 10, 5, 13), (16, 7, 4, 17), (13, 5, 6, 14), (17, 4, 10, 12), (14, 6, 11, 15), (5, 10, 11, 6), (0, 1, 9, 8), (0, 8, 12, 13), (1, 0, 13, 14), (3, 9, 15, 16), (2, 3, 16, 17), (8, 2, 17, 12), (9, 1, 14, 15)])
me_plane_001.polygons.foreach_set('material_index', [0, 0, 0, 0, 0, 0, 0, 0, 0, 0, 1, 1, 1, 1, 1, 1])
_uv = me_plane_001.uv_layers.new(name='UVMap')
_uv.uv.foreach_set('vector', [0.05766, 0.5, 0.93, 0.5, 0.9113, 0.9423, 0.07983, 0.9423, 0.0, 0.5, 0.0, 1.0, 1.0, 1.0, 1.0, 0.5, 1.0, 0.5, 1.0, 0.5, 1.0, 1.0, 1.0, 1.0, 0.0, 0.5, 0.0, 0.5, 0.0, 0.0, 0.0, 0.0, 1.0, 1.0, 1.0, 1.0, 0.0, 1.0, 0.0, 1.0, 0.0, 0.0, 0.0, 0.0, 1.0, 0.0, 1.0, 0.0, 0.0, 1.0, 0.0, 1.0, 0.0, 0.5, 0.0, 0.5, 1.0, 0.0, 1.0, 0.0, 1.0, 0.5, 1.0, 0.5, 0.0, 0.0, 0.0, 0.5, 1.0, 0.5, 1.0, 0.0, 0.07983, 0.05766, 0.9113, 0.05766, 0.93, 0.5, 0.05766, 0.5, 0.07983, 0.05766, 0.05766, 0.5, 0.0, 0.5, 0.0, 0.0, 0.9113, 0.05766, 0.07983, 0.05766, 0.0, 0.0, 1.0, 0.0, 0.9113, 0.9423, 0.93, 0.5, 1.0, 0.5, 1.0, 1.0, 0.07983, 0.9423, 0.9113, 0.9423, 1.0, 1.0, 0.0, 1.0, 0.05766, 0.5, 0.07983, 0.9423, 0.0, 1.0, 0.0, 0.5, 0.93, 0.5, 0.9113, 0.05766, 1.0, 0.0, 1.0, 0.5])
me_plane_001.materials.append(mat_material_001)
me_plane_001.materials.append(mat_material_002)
me_plane_001.update()
me_cylinder_004 = bpy.data.meshes.new('Cylinder.004')
me_cylinder_004.from_pydata([(1.154, 0.4737, 1.107), (1.154, -0.4624, 1.107), (1.19, 0.4737, 1.092), (1.19, -0.4624, 1.092), (1.204, 0.4737, 1.057), (1.204, -0.4624, 1.057), (1.19, 0.4737, 1.021), (1.19, -0.4624, 1.021), (1.154, 0.4737, 1.007), (1.154, -0.4624, 1.007), (1.118, 0.4737, 1.021), (1.118, -0.4624, 1.021), (1.104, 0.4737, 1.057), (1.104, -0.4624, 1.057), (1.118, 0.4737, 1.092), (1.118, -0.4624, 1.092)], [], [(0, 1, 3, 2), (2, 3, 5, 4), (4, 5, 7, 6), (6, 7, 9, 8), (8, 9, 11, 10), (10, 11, 13, 12), (3, 1, 15, 13, 11, 9, 7, 5), (12, 13, 15, 14), (14, 15, 1, 0), (0, 2, 4, 6, 8, 10, 12, 14)])
_uv = me_cylinder_004.uv_layers.new(name='UVMap')
_uv.uv.foreach_set('vector', [1.0, 0.5, 1.0, 1.0, 0.875, 1.0, 0.875, 0.5, 0.875, 0.5, 0.875, 1.0, 0.75, 1.0, 0.75, 0.5, 0.75, 0.5, 0.75, 1.0, 0.625, 1.0, 0.625, 0.5, 0.625, 0.5, 0.625, 1.0, 0.5, 1.0, 0.5, 0.5, 0.5, 0.5, 0.5, 1.0, 0.375, 1.0, 0.375, 0.5, 0.375, 0.5, 0.375, 1.0, 0.25, 1.0, 0.25, 0.5, 0.4197, 0.4197, 0.25, 0.49, 0.08029, 0.4197, 0.01, 0.25, 0.08029, 0.08029, 0.25, 0.01, 0.4197, 0.08029, 0.49, 0.25, 0.25, 0.5, 0.25, 1.0, 0.125, 1.0, 0.125, 0.5, 0.125, 0.5, 0.125, 1.0, 0.0, 1.0, 0.0, 0.5, 0.75, 0.49, 0.9197, 0.4197, 0.99, 0.25, 0.9197, 0.08029, 0.75, 0.01, 0.5803, 0.08029, 0.51, 0.25, 0.5803, 0.4197])
me_cylinder_004.materials.append(mat_holz)
me_cylinder_004.update()
me_sphere_001 = bpy.data.meshes.new('Sphere.001')
me_sphere_001.from_pydata([(1.158, -0.4822, 1.139), (1.158, -0.4184, 1.113), (1.158, -0.3988, 1.084), (1.158, -0.392, 1.049), (1.158, -0.3988, 1.015), (1.158, -0.4184, 0.9853), (1.158, -0.4822, 0.9588), (1.182, -0.4578, 1.132), (1.203, -0.4371, 1.113), (1.217, -0.4233, 1.084), (1.222, -0.4184, 1.049), (1.217, -0.4233, 1.015), (1.203, -0.4371, 0.9853), (1.182, -0.4578, 0.9657), (1.192, -0.4822, 1.132), (1.222, -0.4822, 1.113), (1.241, -0.4822, 1.084), (1.248, -0.4822, 1.049), (1.241, -0.4822, 1.015), (1.222, -0.4822, 0.9853), (1.192, -0.4822, 0.9657), (1.182, -0.5067, 1.132), (1.203, -0.5274, 1.113), (1.217, -0.5412, 1.084), (1.222, -0.5461, 1.049), (1.217, -0.5412, 1.015), (1.203, -0.5274, 0.9853), (1.182, -0.5067, 0.9657), (1.158, -0.5168, 1.132), (1.158, -0.5461, 1.113), (1.158, -0.5656, 1.084), (1.158, -0.5725, 1.049), (1.158, -0.5656, 1.015), (1.158, -0.5461, 0.9853), (1.158, -0.5168, 0.9657), (1.133, -0.5067, 1.132), (1.113, -0.5274, 1.113), (1.099, -0.5412, 1.084), (1.094, -0.5461, 1.049), (1.099, -0.5412, 1.015), (1.113, -0.5274, 0.9853), (1.133, -0.5067, 0.9657), (1.123, -0.4822, 1.132), (1.094, -0.4822, 1.113), (1.075, -0.4822, 1.084), (1.068, -0.4822, 1.049), (1.075, -0.4822, 1.015), (1.094, -0.4822, 0.9853), (1.123, -0.4822, 0.9657), (1.133, -0.4578, 1.132), (1.113, -0.4371, 1.113), (1.099, -0.4233, 1.084), (1.094, -0.4184, 1.049), (1.099, -0.4233, 1.015), (1.113, -0.4371, 0.9853), (1.133, -0.4578, 0.9657), (1.158, -0.4477, 1.132), (1.158, -0.4477, 0.9657)], [], [(1, 56, 7, 8), (57, 5, 12, 13), (4, 3, 10, 11), (2, 1, 8, 9), (56, 0, 7), (6, 57, 13), (5, 4, 11, 12), (3, 2, 9, 10), (11, 10, 17, 18), (9, 8, 15, 16), (7, 0, 14), (6, 13, 20), (12, 11, 18, 19), (10, 9, 16, 17), (8, 7, 14, 15), (13, 12, 19, 20), (6, 20, 27), (19, 18, 25, 26), (17, 16, 23, 24), (15, 14, 21, 22), (20, 19, 26, 27), (18, 17, 24, 25), (16, 15, 22, 23), (14, 0, 21), (24, 23, 30, 31), (22, 21, 28, 29), (27, 26, 33, 34), (25, 24, 31, 32), (23, 22, 29, 30), (21, 0, 28), (6, 27, 34), (26, 25, 32, 33), (34, 33, 40, 41), (32, 31, 38, 39), (30, 29, 36, 37), (28, 0, 35), (6, 34, 41), (33, 32, 39, 40), (31, 30, 37, 38), (29, 28, 35, 36), (37, 36, 43, 44), (35, 0, 42), (6, 41, 48), (40, 39, 46, 47), (38, 37, 44, 45), (36, 35, 42, 43), (41, 40, 47, 48), (39, 38, 45, 46), (6, 48, 55), (47, 46, 53, 54), (45, 44, 51, 52), (43, 42, 49, 50), (48, 47, 54, 55), (46, 45, 52, 53), (44, 43, 50, 51), (42, 0, 49), (50, 49, 56, 1), (55, 54, 5, 57), (53, 52, 3, 4), (51, 50, 1, 2), (49, 0, 56), (6, 55, 57), (54, 53, 4, 5), (52, 51, 2, 3)])
_uv = me_sphere_001.uv_layers.new(name='UVMap')
_uv.uv.foreach_set('vector', [0.75, 0.75, 0.75, 0.875, 0.625, 0.875, 0.625, 0.75, 0.75, 0.125, 0.75, 0.25, 0.625, 0.25, 0.625, 0.125, 0.75, 0.375, 0.75, 0.5, 0.625, 0.5, 0.625, 0.375, 0.75, 0.625, 0.75, 0.75, 0.625, 0.75, 0.625, 0.625, 0.75, 0.875, 0.6875, 1.0, 0.625, 0.875, 0.6875, 0.0, 0.75, 0.125, 0.625, 0.125, 0.75, 0.25, 0.75, 0.375, 0.625, 0.375, 0.625, 0.25, 0.75, 0.5, 0.75, 0.625, 0.625, 0.625, 0.625, 0.5, 0.625, 0.375, 0.625, 0.5, 0.5, 0.5, 0.5, 0.375, 0.625, 0.625, 0.625, 0.75, 0.5, 0.75, 0.5, 0.625, 0.625, 0.875, 0.5625, 1.0, 0.5, 0.875, 0.5625, 0.0, 0.625, 0.125, 0.5, 0.125, 0.625, 0.25, 0.625, 0.375, 0.5, 0.375, 0.5, 0.25, 0.625, 0.5, 0.625, 0.625, 0.5, 0.625, 0.5, 0.5, 0.625, 0.75, 0.625, 0.875, 0.5, 0.875, 0.5, 0.75, 0.625, 0.125, 0.625, 0.25, 0.5, 0.25, 0.5, 0.125, 0.4375, 0.0, 0.5, 0.125, 0.375, 0.125, 0.5, 0.25, 0.5, 0.375, 0.375, 0.375, 0.375, 0.25, 0.5, 0.5, 0.5, 0.625, 0.375, 0.625, 0.375, 0.5, 0.5, 0.75, 0.5, 0.875, 0.375, 0.875, 0.375, 0.75, 0.5, 0.125, 0.5, 0.25, 0.375, 0.25, 0.375, 0.125, 0.5, 0.375, 0.5, 0.5, 0.375, 0.5, 0.375, 0.375, 0.5, 0.625, 0.5, 0.75, 0.375, 0.75, 0.375, 0.625, 0.5, 0.875, 0.4375, 1.0, 0.375, 0.875, 0.375, 0.5, 0.375, 0.625, 0.25, 0.625, 0.25, 0.5, 0.375, 0.75, 0.375, 0.875, 0.25, 0.875, 0.25, 0.75, 0.375, 0.125, 0.375, 0.25, 0.25, 0.25, 0.25, 0.125, 0.375, 0.375, 0.375, 0.5, 0.25, 0.5, 0.25, 0.375, 0.375, 0.625, 0.375, 0.75, 0.25, 0.75, 0.25, 0.625, 0.375, 0.875, 0.3125, 1.0, 0.25, 0.875, 0.3125, 0.0, 0.375, 0.125, 0.25, 0.125, 0.375, 0.25, 0.375, 0.375, 0.25, 0.375, 0.25, 0.25, 0.25, 0.125, 0.25, 0.25, 0.125, 0.25, 0.125, 0.125, 0.25, 0.375, 0.25, 0.5, 0.125, 0.5, 0.125, 0.375, 0.25, 0.625, 0.25, 0.75, 0.125, 0.75, 0.125, 0.625, 0.25, 0.875, 0.1875, 1.0, 0.125, 0.875, 0.1875, 0.0, 0.25, 0.125, 0.125, 0.125, 0.25, 0.25, 0.25, 0.375, 0.125, 0.375, 0.125, 0.25, 0.25, 0.5, 0.25, 0.625, 0.125, 0.625, 0.125, 0.5, 0.25, 0.75, 0.25, 0.875, 0.125, 0.875, 0.125, 0.75, 0.125, 0.625, 0.125, 0.75, 0.0, 0.75, 0.0, 0.625, 0.125, 0.875, 0.0625, 1.0, 0.0, 0.875, 0.0625, 0.0, 0.125, 0.125, 0.0, 0.125, 0.125, 0.25, 0.125, 0.375, 0.0, 0.375, 0.0, 0.25, 0.125, 0.5, 0.125, 0.625, 0.0, 0.625, 0.0, 0.5, 0.125, 0.75, 0.125, 0.875, 0.0, 0.875, 0.0, 0.75, 0.125, 0.125, 0.125, 0.25, 0.0, 0.25, 0.0, 0.125, 0.125, 0.375, 0.125, 0.5, 0.0, 0.5, 0.0, 0.375, 0.9375, 0.0, 1.0, 0.125, 0.875, 0.125, 1.0, 0.25, 1.0, 0.375, 0.875, 0.375, 0.875, 0.25, 1.0, 0.5, 1.0, 0.625, 0.875, 0.625, 0.875, 0.5, 1.0, 0.75, 1.0, 0.875, 0.875, 0.875, 0.875, 0.75, 1.0, 0.125, 1.0, 0.25, 0.875, 0.25, 0.875, 0.125, 1.0, 0.375, 1.0, 0.5, 0.875, 0.5, 0.875, 0.375, 1.0, 0.625, 1.0, 0.75, 0.875, 0.75, 0.875, 0.625, 1.0, 0.875, 0.9375, 1.0, 0.875, 0.875, 0.875, 0.75, 0.875, 0.875, 0.75, 0.875, 0.75, 0.75, 0.875, 0.125, 0.875, 0.25, 0.75, 0.25, 0.75, 0.125, 0.875, 0.375, 0.875, 0.5, 0.75, 0.5, 0.75, 0.375, 0.875, 0.625, 0.875, 0.75, 0.75, 0.75, 0.75, 0.625, 0.875, 0.875, 0.8125, 1.0, 0.75, 0.875, 0.8125, 0.0, 0.875, 0.125, 0.75, 0.125, 0.875, 0.25, 0.875, 0.375, 0.75, 0.375, 0.75, 0.25, 0.875, 0.5, 0.875, 0.625, 0.75, 0.625, 0.75, 0.5])
me_sphere_001.materials.append(mat_material)
me_sphere_001.update()
me_sphere_002 = bpy.data.meshes.new('Sphere.002')
me_sphere_002.from_pydata([(1.158, 0.4901, 1.139), (1.158, 0.5539, 1.113), (1.158, 0.5735, 1.084), (1.158, 0.5803, 1.049), (1.158, 0.5735, 1.015), (1.158, 0.5539, 0.9853), (1.158, 0.4901, 0.9588), (1.182, 0.5145, 1.132), (1.203, 0.5352, 1.113), (1.217, 0.549, 1.084), (1.222, 0.5539, 1.049), (1.217, 0.549, 1.015), (1.203, 0.5352, 0.9853), (1.182, 0.5145, 0.9657), (1.192, 0.4901, 1.132), (1.222, 0.4901, 1.113), (1.241, 0.4901, 1.084), (1.248, 0.4901, 1.049), (1.241, 0.4901, 1.015), (1.222, 0.4901, 0.9853), (1.192, 0.4901, 0.9657), (1.182, 0.4657, 1.132), (1.203, 0.445, 1.113), (1.217, 0.4311, 1.084), (1.222, 0.4263, 1.049), (1.217, 0.4311, 1.015), (1.203, 0.445, 0.9853), (1.182, 0.4657, 0.9657), (1.158, 0.4555, 1.132), (1.158, 0.4263, 1.113), (1.158, 0.4067, 1.084), (1.158, 0.3998, 1.049), (1.158, 0.4067, 1.015), (1.158, 0.4263, 0.9853), (1.158, 0.4555, 0.9657), (1.133, 0.4657, 1.132), (1.113, 0.445, 1.113), (1.099, 0.4311, 1.084), (1.094, 0.4263, 1.049), (1.099, 0.4311, 1.015), (1.113, 0.445, 0.9853), (1.133, 0.4657, 0.9657), (1.123, 0.4901, 1.132), (1.094, 0.4901, 1.113), (1.075, 0.4901, 1.084), (1.068, 0.4901, 1.049), (1.075, 0.4901, 1.015), (1.094, 0.4901, 0.9853), (1.123, 0.4901, 0.9657), (1.133, 0.5145, 1.132), (1.113, 0.5352, 1.113), (1.099, 0.549, 1.084), (1.094, 0.5539, 1.049), (1.099, 0.549, 1.015), (1.113, 0.5352, 0.9853), (1.133, 0.5145, 0.9657), (1.158, 0.5246, 1.132), (1.158, 0.5246, 0.9657)], [], [(1, 56, 7, 8), (57, 5, 12, 13), (4, 3, 10, 11), (2, 1, 8, 9), (56, 0, 7), (6, 57, 13), (5, 4, 11, 12), (3, 2, 9, 10), (11, 10, 17, 18), (9, 8, 15, 16), (7, 0, 14), (6, 13, 20), (12, 11, 18, 19), (10, 9, 16, 17), (8, 7, 14, 15), (13, 12, 19, 20), (6, 20, 27), (19, 18, 25, 26), (17, 16, 23, 24), (15, 14, 21, 22), (20, 19, 26, 27), (18, 17, 24, 25), (16, 15, 22, 23), (14, 0, 21), (24, 23, 30, 31), (22, 21, 28, 29), (27, 26, 33, 34), (25, 24, 31, 32), (23, 22, 29, 30), (21, 0, 28), (6, 27, 34), (26, 25, 32, 33), (34, 33, 40, 41), (32, 31, 38, 39), (30, 29, 36, 37), (28, 0, 35), (6, 34, 41), (33, 32, 39, 40), (31, 30, 37, 38), (29, 28, 35, 36), (37, 36, 43, 44), (35, 0, 42), (6, 41, 48), (40, 39, 46, 47), (38, 37, 44, 45), (36, 35, 42, 43), (41, 40, 47, 48), (39, 38, 45, 46), (6, 48, 55), (47, 46, 53, 54), (45, 44, 51, 52), (43, 42, 49, 50), (48, 47, 54, 55), (46, 45, 52, 53), (44, 43, 50, 51), (42, 0, 49), (50, 49, 56, 1), (55, 54, 5, 57), (53, 52, 3, 4), (51, 50, 1, 2), (49, 0, 56), (6, 55, 57), (54, 53, 4, 5), (52, 51, 2, 3)])
_uv = me_sphere_002.uv_layers.new(name='UVMap')
_uv.uv.foreach_set('vector', [0.75, 0.75, 0.75, 0.875, 0.625, 0.875, 0.625, 0.75, 0.75, 0.125, 0.75, 0.25, 0.625, 0.25, 0.625, 0.125, 0.75, 0.375, 0.75, 0.5, 0.625, 0.5, 0.625, 0.375, 0.75, 0.625, 0.75, 0.75, 0.625, 0.75, 0.625, 0.625, 0.75, 0.875, 0.6875, 1.0, 0.625, 0.875, 0.6875, 0.0, 0.75, 0.125, 0.625, 0.125, 0.75, 0.25, 0.75, 0.375, 0.625, 0.375, 0.625, 0.25, 0.75, 0.5, 0.75, 0.625, 0.625, 0.625, 0.625, 0.5, 0.625, 0.375, 0.625, 0.5, 0.5, 0.5, 0.5, 0.375, 0.625, 0.625, 0.625, 0.75, 0.5, 0.75, 0.5, 0.625, 0.625, 0.875, 0.5625, 1.0, 0.5, 0.875, 0.5625, 0.0, 0.625, 0.125, 0.5, 0.125, 0.625, 0.25, 0.625, 0.375, 0.5, 0.375, 0.5, 0.25, 0.625, 0.5, 0.625, 0.625, 0.5, 0.625, 0.5, 0.5, 0.625, 0.75, 0.625, 0.875, 0.5, 0.875, 0.5, 0.75, 0.625, 0.125, 0.625, 0.25, 0.5, 0.25, 0.5, 0.125, 0.4375, 0.0, 0.5, 0.125, 0.375, 0.125, 0.5, 0.25, 0.5, 0.375, 0.375, 0.375, 0.375, 0.25, 0.5, 0.5, 0.5, 0.625, 0.375, 0.625, 0.375, 0.5, 0.5, 0.75, 0.5, 0.875, 0.375, 0.875, 0.375, 0.75, 0.5, 0.125, 0.5, 0.25, 0.375, 0.25, 0.375, 0.125, 0.5, 0.375, 0.5, 0.5, 0.375, 0.5, 0.375, 0.375, 0.5, 0.625, 0.5, 0.75, 0.375, 0.75, 0.375, 0.625, 0.5, 0.875, 0.4375, 1.0, 0.375, 0.875, 0.375, 0.5, 0.375, 0.625, 0.25, 0.625, 0.25, 0.5, 0.375, 0.75, 0.375, 0.875, 0.25, 0.875, 0.25, 0.75, 0.375, 0.125, 0.375, 0.25, 0.25, 0.25, 0.25, 0.125, 0.375, 0.375, 0.375, 0.5, 0.25, 0.5, 0.25, 0.375, 0.375, 0.625, 0.375, 0.75, 0.25, 0.75, 0.25, 0.625, 0.375, 0.875, 0.3125, 1.0, 0.25, 0.875, 0.3125, 0.0, 0.375, 0.125, 0.25, 0.125, 0.375, 0.25, 0.375, 0.375, 0.25, 0.375, 0.25, 0.25, 0.25, 0.125, 0.25, 0.25, 0.125, 0.25, 0.125, 0.125, 0.25, 0.375, 0.25, 0.5, 0.125, 0.5, 0.125, 0.375, 0.25, 0.625, 0.25, 0.75, 0.125, 0.75, 0.125, 0.625, 0.25, 0.875, 0.1875, 1.0, 0.125, 0.875, 0.1875, 0.0, 0.25, 0.125, 0.125, 0.125, 0.25, 0.25, 0.25, 0.375, 0.125, 0.375, 0.125, 0.25, 0.25, 0.5, 0.25, 0.625, 0.125, 0.625, 0.125, 0.5, 0.25, 0.75, 0.25, 0.875, 0.125, 0.875, 0.125, 0.75, 0.125, 0.625, 0.125, 0.75, 0.0, 0.75, 0.0, 0.625, 0.125, 0.875, 0.0625, 1.0, 0.0, 0.875, 0.0625, 0.0, 0.125, 0.125, 0.0, 0.125, 0.125, 0.25, 0.125, 0.375, 0.0, 0.375, 0.0, 0.25, 0.125, 0.5, 0.125, 0.625, 0.0, 0.625, 0.0, 0.5, 0.125, 0.75, 0.125, 0.875, 0.0, 0.875, 0.0, 0.75, 0.125, 0.125, 0.125, 0.25, 0.0, 0.25, 0.0, 0.125, 0.125, 0.375, 0.125, 0.5, 0.0, 0.5, 0.0, 0.375, 0.9375, 0.0, 1.0, 0.125, 0.875, 0.125, 1.0, 0.25, 1.0, 0.375, 0.875, 0.375, 0.875, 0.25, 1.0, 0.5, 1.0, 0.625, 0.875, 0.625, 0.875, 0.5, 1.0, 0.75, 1.0, 0.875, 0.875, 0.875, 0.875, 0.75, 1.0, 0.125, 1.0, 0.25, 0.875, 0.25, 0.875, 0.125, 1.0, 0.375, 1.0, 0.5, 0.875, 0.5, 0.875, 0.375, 1.0, 0.625, 1.0, 0.75, 0.875, 0.75, 0.875, 0.625, 1.0, 0.875, 0.9375, 1.0, 0.875, 0.875, 0.875, 0.75, 0.875, 0.875, 0.75, 0.875, 0.75, 0.75, 0.875, 0.125, 0.875, 0.25, 0.75, 0.25, 0.75, 0.125, 0.875, 0.375, 0.875, 0.5, 0.75, 0.5, 0.75, 0.375, 0.875, 0.625, 0.875, 0.75, 0.75, 0.75, 0.75, 0.625, 0.875, 0.875, 0.8125, 1.0, 0.75, 0.875, 0.8125, 0.0, 0.875, 0.125, 0.75, 0.125, 0.875, 0.25, 0.875, 0.375, 0.75, 0.375, 0.75, 0.25, 0.875, 0.5, 0.875, 0.625, 0.75, 0.625, 0.75, 0.5])
me_sphere_002.materials.append(mat_material)
me_sphere_002.update()
me_sphere_003 = bpy.data.meshes.new('Sphere.003')
me_sphere_003.from_pydata([(1.158, 0.0, 1.139), (1.158, 0.06382, 1.113), (1.158, 0.08339, 1.084), (1.158, 0.09026, 1.049), (1.158, 0.08339, 1.015), (1.158, 0.06382, 0.9853), (1.158, 0.0, 0.9588), (1.182, 0.02442, 1.132), (1.203, 0.04513, 1.113), (1.217, 0.05896, 1.084), (1.222, 0.06382, 1.049), (1.217, 0.05896, 1.015), (1.203, 0.04513, 0.9853), (1.182, 0.02442, 0.9657), (1.192, 0.0, 1.132), (1.222, 0.0, 1.113), (1.241, 0.0, 1.084), (1.248, 0.0, 1.049), (1.241, 0.0, 1.015), (1.222, 0.0, 0.9853), (1.192, 0.0, 0.9657), (1.182, -0.02442, 1.132), (1.203, -0.04513, 1.113), (1.217, -0.05896, 1.084), (1.222, -0.06382, 1.049), (1.217, -0.05896, 1.015), (1.203, -0.04513, 0.9853), (1.182, -0.02442, 0.9657), (1.158, -0.03454, 1.132), (1.158, -0.06382, 1.113), (1.158, -0.08339, 1.084), (1.158, -0.09026, 1.049), (1.158, -0.08339, 1.015), (1.158, -0.06382, 0.9853), (1.158, -0.03454, 0.9657), (1.133, -0.02442, 1.132), (1.113, -0.04513, 1.113), (1.099, -0.05896, 1.084), (1.094, -0.06382, 1.049), (1.099, -0.05896, 1.015), (1.113, -0.04513, 0.9853), (1.133, -0.02442, 0.9657), (1.123, 0.0, 1.132), (1.094, 0.0, 1.113), (1.075, 0.0, 1.084), (1.068, 0.0, 1.049), (1.075, 0.0, 1.015), (1.094, 0.0, 0.9853), (1.123, 0.0, 0.9657), (1.133, 0.02442, 1.132), (1.113, 0.04513, 1.113), (1.099, 0.05896, 1.084), (1.094, 0.06382, 1.049), (1.099, 0.05896, 1.015), (1.113, 0.04513, 0.9853), (1.133, 0.02442, 0.9657), (1.158, 0.03454, 1.132), (1.158, 0.03454, 0.9657)], [], [(1, 56, 7, 8), (57, 5, 12, 13), (4, 3, 10, 11), (2, 1, 8, 9), (56, 0, 7), (6, 57, 13), (5, 4, 11, 12), (3, 2, 9, 10), (11, 10, 17, 18), (9, 8, 15, 16), (7, 0, 14), (6, 13, 20), (12, 11, 18, 19), (10, 9, 16, 17), (8, 7, 14, 15), (13, 12, 19, 20), (6, 20, 27), (19, 18, 25, 26), (17, 16, 23, 24), (15, 14, 21, 22), (20, 19, 26, 27), (18, 17, 24, 25), (16, 15, 22, 23), (14, 0, 21), (24, 23, 30, 31), (22, 21, 28, 29), (27, 26, 33, 34), (25, 24, 31, 32), (23, 22, 29, 30), (21, 0, 28), (6, 27, 34), (26, 25, 32, 33), (34, 33, 40, 41), (32, 31, 38, 39), (30, 29, 36, 37), (28, 0, 35), (6, 34, 41), (33, 32, 39, 40), (31, 30, 37, 38), (29, 28, 35, 36), (37, 36, 43, 44), (35, 0, 42), (6, 41, 48), (40, 39, 46, 47), (38, 37, 44, 45), (36, 35, 42, 43), (41, 40, 47, 48), (39, 38, 45, 46), (6, 48, 55), (47, 46, 53, 54), (45, 44, 51, 52), (43, 42, 49, 50), (48, 47, 54, 55), (46, 45, 52, 53), (44, 43, 50, 51), (42, 0, 49), (50, 49, 56, 1), (55, 54, 5, 57), (53, 52, 3, 4), (51, 50, 1, 2), (49, 0, 56), (6, 55, 57), (54, 53, 4, 5), (52, 51, 2, 3)])
_uv = me_sphere_003.uv_layers.new(name='UVMap')
_uv.uv.foreach_set('vector', [0.75, 0.75, 0.75, 0.875, 0.625, 0.875, 0.625, 0.75, 0.75, 0.125, 0.75, 0.25, 0.625, 0.25, 0.625, 0.125, 0.75, 0.375, 0.75, 0.5, 0.625, 0.5, 0.625, 0.375, 0.75, 0.625, 0.75, 0.75, 0.625, 0.75, 0.625, 0.625, 0.75, 0.875, 0.6875, 1.0, 0.625, 0.875, 0.6875, 0.0, 0.75, 0.125, 0.625, 0.125, 0.75, 0.25, 0.75, 0.375, 0.625, 0.375, 0.625, 0.25, 0.75, 0.5, 0.75, 0.625, 0.625, 0.625, 0.625, 0.5, 0.625, 0.375, 0.625, 0.5, 0.5, 0.5, 0.5, 0.375, 0.625, 0.625, 0.625, 0.75, 0.5, 0.75, 0.5, 0.625, 0.625, 0.875, 0.5625, 1.0, 0.5, 0.875, 0.5625, 0.0, 0.625, 0.125, 0.5, 0.125, 0.625, 0.25, 0.625, 0.375, 0.5, 0.375, 0.5, 0.25, 0.625, 0.5, 0.625, 0.625, 0.5, 0.625, 0.5, 0.5, 0.625, 0.75, 0.625, 0.875, 0.5, 0.875, 0.5, 0.75, 0.625, 0.125, 0.625, 0.25, 0.5, 0.25, 0.5, 0.125, 0.4375, 0.0, 0.5, 0.125, 0.375, 0.125, 0.5, 0.25, 0.5, 0.375, 0.375, 0.375, 0.375, 0.25, 0.5, 0.5, 0.5, 0.625, 0.375, 0.625, 0.375, 0.5, 0.5, 0.75, 0.5, 0.875, 0.375, 0.875, 0.375, 0.75, 0.5, 0.125, 0.5, 0.25, 0.375, 0.25, 0.375, 0.125, 0.5, 0.375, 0.5, 0.5, 0.375, 0.5, 0.375, 0.375, 0.5, 0.625, 0.5, 0.75, 0.375, 0.75, 0.375, 0.625, 0.5, 0.875, 0.4375, 1.0, 0.375, 0.875, 0.375, 0.5, 0.375, 0.625, 0.25, 0.625, 0.25, 0.5, 0.375, 0.75, 0.375, 0.875, 0.25, 0.875, 0.25, 0.75, 0.375, 0.125, 0.375, 0.25, 0.25, 0.25, 0.25, 0.125, 0.375, 0.375, 0.375, 0.5, 0.25, 0.5, 0.25, 0.375, 0.375, 0.625, 0.375, 0.75, 0.25, 0.75, 0.25, 0.625, 0.375, 0.875, 0.3125, 1.0, 0.25, 0.875, 0.3125, 0.0, 0.375, 0.125, 0.25, 0.125, 0.375, 0.25, 0.375, 0.375, 0.25, 0.375, 0.25, 0.25, 0.25, 0.125, 0.25, 0.25, 0.125, 0.25, 0.125, 0.125, 0.25, 0.375, 0.25, 0.5, 0.125, 0.5, 0.125, 0.375, 0.25, 0.625, 0.25, 0.75, 0.125, 0.75, 0.125, 0.625, 0.25, 0.875, 0.1875, 1.0, 0.125, 0.875, 0.1875, 0.0, 0.25, 0.125, 0.125, 0.125, 0.25, 0.25, 0.25, 0.375, 0.125, 0.375, 0.125, 0.25, 0.25, 0.5, 0.25, 0.625, 0.125, 0.625, 0.125, 0.5, 0.25, 0.75, 0.25, 0.875, 0.125, 0.875, 0.125, 0.75, 0.125, 0.625, 0.125, 0.75, 0.0, 0.75, 0.0, 0.625, 0.125, 0.875, 0.0625, 1.0, 0.0, 0.875, 0.0625, 0.0, 0.125, 0.125, 0.0, 0.125, 0.125, 0.25, 0.125, 0.375, 0.0, 0.375, 0.0, 0.25, 0.125, 0.5, 0.125, 0.625, 0.0, 0.625, 0.0, 0.5, 0.125, 0.75, 0.125, 0.875, 0.0, 0.875, 0.0, 0.75, 0.125, 0.125, 0.125, 0.25, 0.0, 0.25, 0.0, 0.125, 0.125, 0.375, 0.125, 0.5, 0.0, 0.5, 0.0, 0.375, 0.9375, 0.0, 1.0, 0.125, 0.875, 0.125, 1.0, 0.25, 1.0, 0.375, 0.875, 0.375, 0.875, 0.25, 1.0, 0.5, 1.0, 0.625, 0.875, 0.625, 0.875, 0.5, 1.0, 0.75, 1.0, 0.875, 0.875, 0.875, 0.875, 0.75, 1.0, 0.125, 1.0, 0.25, 0.875, 0.25, 0.875, 0.125, 1.0, 0.375, 1.0, 0.5, 0.875, 0.5, 0.875, 0.375, 1.0, 0.625, 1.0, 0.75, 0.875, 0.75, 0.875, 0.625, 1.0, 0.875, 0.9375, 1.0, 0.875, 0.875, 0.875, 0.75, 0.875, 0.875, 0.75, 0.875, 0.75, 0.75, 0.875, 0.125, 0.875, 0.25, 0.75, 0.25, 0.75, 0.125, 0.875, 0.375, 0.875, 0.5, 0.75, 0.5, 0.75, 0.375, 0.875, 0.625, 0.875, 0.75, 0.75, 0.75, 0.75, 0.625, 0.875, 0.875, 0.8125, 1.0, 0.75, 0.875, 0.8125, 0.0, 0.875, 0.125, 0.75, 0.125, 0.875, 0.25, 0.875, 0.375, 0.75, 0.375, 0.75, 0.25, 0.875, 0.5, 0.875, 0.625, 0.75, 0.625, 0.75, 0.5])
me_sphere_003.materials.append(mat_material)
me_sphere_003.update()
me_plane_002 = bpy.data.meshes.new('Plane.002')
me_plane_002.from_pydata([(-1.162, -0.4478, 1.079), (-1.162, -0.4478, 0.4842), (-1.162, 0.4603, 1.079), (-1.162, 0.4603, 0.4842), (-1.172, 0.4156, 1.034), (-1.172, -0.4031, 1.034), (-1.172, -0.4031, 0.5077), (-1.172, 0.4156, 0.5077), (-1.162, 0.006262, 1.079), (-1.162, 0.006262, 0.171), (-1.172, 0.006262, 1.034), (-1.172, 0.006262, 0.2253), (-1.172, 0.006262, 1.079), (-1.172, -0.4478, 1.079), (-1.172, -0.4478, 0.4842), (-1.172, 0.006262, 0.171), (-1.172, 0.4603, 0.4842), (-1.172, 0.4603, 1.079)], [], [(8, 9, 3, 2), (10, 4, 7, 11), (9, 15, 16, 3), (8, 12, 13, 0), (3, 16, 17, 2), (0, 13, 14, 1), (2, 17, 12, 8), (1, 14, 15, 9), (5, 10, 11, 6), (0, 1, 9, 8), (10, 5, 13, 12), (5, 6, 14, 13), (11, 7, 16, 15), (7, 4, 17, 16), (4, 10, 12, 17), (6, 11, 15, 14)])
me_plane_002.polygons.foreach_set('material_index', [0, 0, 0, 0, 0, 0, 0, 0, 0, 0, 1, 1, 1, 1, 1, 1])
_uv = me_plane_002.uv_layers.new(name='UVMap')
_uv.uv.foreach_set('vector', [0.0, 0.5, 1.0, 0.5, 1.0, 1.0, 0.0, 1.0, 0.04925, 0.5, 0.06837, 0.9508, 0.924, 0.9508, 0.9402, 0.5, 1.0, 0.5, 1.0, 0.5, 1.0, 1.0, 1.0, 1.0, 0.0, 0.5, 0.0, 0.5, 0.0, 0.0, 0.0, 0.0, 1.0, 1.0, 1.0, 1.0, 0.0, 1.0, 0.0, 1.0, 0.0, 0.0, 0.0, 0.0, 1.0, 0.0, 1.0, 0.0, 0.0, 1.0, 0.0, 1.0, 0.0, 0.5, 0.0, 0.5, 1.0, 0.0, 1.0, 0.0, 1.0, 0.5, 1.0, 0.5, 0.06837, 0.04925, 0.04925, 0.5, 0.9402, 0.5, 0.924, 0.04925, 0.0, 0.0, 1.0, 0.0, 1.0, 0.5, 0.0, 0.5, 0.04925, 0.5, 0.06837, 0.04925, 0.0, 0.0, 0.0, 0.5, 0.06837, 0.04925, 0.924, 0.04925, 1.0, 0.0, 0.0, 0.0, 0.9402, 0.5, 0.924, 0.9508, 1.0, 1.0, 1.0, 0.5, 0.924, 0.9508, 0.06837, 0.9508, 0.0, 1.0, 1.0, 1.0, 0.06837, 0.9508, 0.04925, 0.5, 0.0, 0.5, 0.0, 1.0, 0.924, 0.04925, 0.9402, 0.5, 1.0, 0.5, 1.0, 0.0])
me_plane_002.materials.append(mat_material_001)
me_plane_002.materials.append(mat_material_002)
me_plane_002.update()
me_cylinder_005 = bpy.data.meshes.new('Cylinder.005')
me_cylinder_005.from_pydata([(-1.166, 0.4737, 1.107), (-1.166, -0.4624, 1.107), (-1.131, 0.4737, 1.092), (-1.131, -0.4624, 1.092), (-1.116, 0.4737, 1.057), (-1.116, -0.4624, 1.057), (-1.131, 0.4737, 1.021), (-1.131, -0.4624, 1.021), (-1.166, 0.4737, 1.007), (-1.166, -0.4624, 1.007), (-1.202, 0.4737, 1.021), (-1.202, -0.4624, 1.021), (-1.217, 0.4737, 1.057), (-1.217, -0.4624, 1.057), (-1.202, 0.4737, 1.092), (-1.202, -0.4624, 1.092)], [], [(0, 1, 3, 2), (2, 3, 5, 4), (4, 5, 7, 6), (6, 7, 9, 8), (8, 9, 11, 10), (10, 11, 13, 12), (3, 1, 15, 13, 11, 9, 7, 5), (12, 13, 15, 14), (14, 15, 1, 0), (0, 2, 4, 6, 8, 10, 12, 14)])
_uv = me_cylinder_005.uv_layers.new(name='UVMap')
_uv.uv.foreach_set('vector', [1.0, 0.5, 1.0, 1.0, 0.875, 1.0, 0.875, 0.5, 0.875, 0.5, 0.875, 1.0, 0.75, 1.0, 0.75, 0.5, 0.75, 0.5, 0.75, 1.0, 0.625, 1.0, 0.625, 0.5, 0.625, 0.5, 0.625, 1.0, 0.5, 1.0, 0.5, 0.5, 0.5, 0.5, 0.5, 1.0, 0.375, 1.0, 0.375, 0.5, 0.375, 0.5, 0.375, 1.0, 0.25, 1.0, 0.25, 0.5, 0.4197, 0.4197, 0.25, 0.49, 0.08029, 0.4197, 0.01, 0.25, 0.08029, 0.08029, 0.25, 0.01, 0.4197, 0.08029, 0.49, 0.25, 0.25, 0.5, 0.25, 1.0, 0.125, 1.0, 0.125, 0.5, 0.125, 0.5, 0.125, 1.0, 0.0, 1.0, 0.0, 0.5, 0.75, 0.49, 0.9197, 0.4197, 0.99, 0.25, 0.9197, 0.08029, 0.75, 0.01, 0.5803, 0.08029, 0.51, 0.25, 0.5803, 0.4197])
me_cylinder_005.materials.append(mat_holz)
me_cylinder_005.update()
me_sphere_004 = bpy.data.meshes.new('Sphere.004')
me_sphere_004.from_pydata([(-1.162, -0.4822, 1.139), (-1.162, -0.4184, 1.113), (-1.162, -0.3988, 1.084), (-1.162, -0.392, 1.049), (-1.162, -0.3988, 1.015), (-1.162, -0.4184, 0.9853), (-1.162, -0.4822, 0.9588), (-1.138, -0.4578, 1.132), (-1.117, -0.4371, 1.113), (-1.103, -0.4233, 1.084), (-1.099, -0.4184, 1.049), (-1.103, -0.4233, 1.015), (-1.117, -0.4371, 0.9853), (-1.138, -0.4578, 0.9657), (-1.128, -0.4822, 1.132), (-1.099, -0.4822, 1.113), (-1.079, -0.4822, 1.084), (-1.072, -0.4822, 1.049), (-1.079, -0.4822, 1.015), (-1.099, -0.4822, 0.9853), (-1.128, -0.4822, 0.9657), (-1.138, -0.5067, 1.132), (-1.117, -0.5274, 1.113), (-1.103, -0.5412, 1.084), (-1.099, -0.5461, 1.049), (-1.103, -0.5412, 1.015), (-1.117, -0.5274, 0.9853), (-1.138, -0.5067, 0.9657), (-1.162, -0.5168, 1.132), (-1.162, -0.5461, 1.113), (-1.162, -0.5656, 1.084), (-1.162, -0.5725, 1.049), (-1.162, -0.5656, 1.015), (-1.162, -0.5461, 0.9853), (-1.162, -0.5168, 0.9657), (-1.187, -0.5067, 1.132), (-1.208, -0.5274, 1.113), (-1.221, -0.5412, 1.084), (-1.226, -0.5461, 1.049), (-1.221, -0.5412, 1.015), (-1.208, -0.5274, 0.9853), (-1.187, -0.5067, 0.9657), (-1.197, -0.4822, 1.132), (-1.226, -0.4822, 1.113), (-1.246, -0.4822, 1.084), (-1.253, -0.4822, 1.049), (-1.246, -0.4822, 1.015), (-1.226, -0.4822, 0.9853), (-1.197, -0.4822, 0.9657), (-1.187, -0.4578, 1.132), (-1.208, -0.4371, 1.113), (-1.221, -0.4233, 1.084), (-1.226, -0.4184, 1.049), (-1.221, -0.4233, 1.015), (-1.208, -0.4371, 0.9853), (-1.187, -0.4578, 0.9657), (-1.162, -0.4477, 1.132), (-1.162, -0.4477, 0.9657)], [], [(1, 56, 7, 8), (57, 5, 12, 13), (4, 3, 10, 11), (2, 1, 8, 9), (56, 0, 7), (6, 57, 13), (5, 4, 11, 12), (3, 2, 9, 10), (11, 10, 17, 18), (9, 8, 15, 16), (7, 0, 14), (6, 13, 20), (12, 11, 18, 19), (10, 9, 16, 17), (8, 7, 14, 15), (13, 12, 19, 20), (6, 20, 27), (19, 18, 25, 26), (17, 16, 23, 24), (15, 14, 21, 22), (20, 19, 26, 27), (18, 17, 24, 25), (16, 15, 22, 23), (14, 0, 21), (24, 23, 30, 31), (22, 21, 28, 29), (27, 26, 33, 34), (25, 24, 31, 32), (23, 22, 29, 30), (21, 0, 28), (6, 27, 34), (26, 25, 32, 33), (34, 33, 40, 41), (32, 31, 38, 39), (30, 29, 36, 37), (28, 0, 35), (6, 34, 41), (33, 32, 39, 40), (31, 30, 37, 38), (29, 28, 35, 36), (37, 36, 43, 44), (35, 0, 42), (6, 41, 48), (40, 39, 46, 47), (38, 37, 44, 45), (36, 35, 42, 43), (41, 40, 47, 48), (39, 38, 45, 46), (6, 48, 55), (47, 46, 53, 54), (45, 44, 51, 52), (43, 42, 49, 50), (48, 47, 54, 55), (46, 45, 52, 53), (44, 43, 50, 51), (42, 0, 49), (50, 49, 56, 1), (55, 54, 5, 57), (53, 52, 3, 4), (51, 50, 1, 2), (49, 0, 56), (6, 55, 57), (54, 53, 4, 5), (52, 51, 2, 3)])
_uv = me_sphere_004.uv_layers.new(name='UVMap')
_uv.uv.foreach_set('vector', [0.75, 0.75, 0.75, 0.875, 0.625, 0.875, 0.625, 0.75, 0.75, 0.125, 0.75, 0.25, 0.625, 0.25, 0.625, 0.125, 0.75, 0.375, 0.75, 0.5, 0.625, 0.5, 0.625, 0.375, 0.75, 0.625, 0.75, 0.75, 0.625, 0.75, 0.625, 0.625, 0.75, 0.875, 0.6875, 1.0, 0.625, 0.875, 0.6875, 0.0, 0.75, 0.125, 0.625, 0.125, 0.75, 0.25, 0.75, 0.375, 0.625, 0.375, 0.625, 0.25, 0.75, 0.5, 0.75, 0.625, 0.625, 0.625, 0.625, 0.5, 0.625, 0.375, 0.625, 0.5, 0.5, 0.5, 0.5, 0.375, 0.625, 0.625, 0.625, 0.75, 0.5, 0.75, 0.5, 0.625, 0.625, 0.875, 0.5625, 1.0, 0.5, 0.875, 0.5625, 0.0, 0.625, 0.125, 0.5, 0.125, 0.625, 0.25, 0.625, 0.375, 0.5, 0.375, 0.5, 0.25, 0.625, 0.5, 0.625, 0.625, 0.5, 0.625, 0.5, 0.5, 0.625, 0.75, 0.625, 0.875, 0.5, 0.875, 0.5, 0.75, 0.625, 0.125, 0.625, 0.25, 0.5, 0.25, 0.5, 0.125, 0.4375, 0.0, 0.5, 0.125, 0.375, 0.125, 0.5, 0.25, 0.5, 0.375, 0.375, 0.375, 0.375, 0.25, 0.5, 0.5, 0.5, 0.625, 0.375, 0.625, 0.375, 0.5, 0.5, 0.75, 0.5, 0.875, 0.375, 0.875, 0.375, 0.75, 0.5, 0.125, 0.5, 0.25, 0.375, 0.25, 0.375, 0.125, 0.5, 0.375, 0.5, 0.5, 0.375, 0.5, 0.375, 0.375, 0.5, 0.625, 0.5, 0.75, 0.375, 0.75, 0.375, 0.625, 0.5, 0.875, 0.4375, 1.0, 0.375, 0.875, 0.375, 0.5, 0.375, 0.625, 0.25, 0.625, 0.25, 0.5, 0.375, 0.75, 0.375, 0.875, 0.25, 0.875, 0.25, 0.75, 0.375, 0.125, 0.375, 0.25, 0.25, 0.25, 0.25, 0.125, 0.375, 0.375, 0.375, 0.5, 0.25, 0.5, 0.25, 0.375, 0.375, 0.625, 0.375, 0.75, 0.25, 0.75, 0.25, 0.625, 0.375, 0.875, 0.3125, 1.0, 0.25, 0.875, 0.3125, 0.0, 0.375, 0.125, 0.25, 0.125, 0.375, 0.25, 0.375, 0.375, 0.25, 0.375, 0.25, 0.25, 0.25, 0.125, 0.25, 0.25, 0.125, 0.25, 0.125, 0.125, 0.25, 0.375, 0.25, 0.5, 0.125, 0.5, 0.125, 0.375, 0.25, 0.625, 0.25, 0.75, 0.125, 0.75, 0.125, 0.625, 0.25, 0.875, 0.1875, 1.0, 0.125, 0.875, 0.1875, 0.0, 0.25, 0.125, 0.125, 0.125, 0.25, 0.25, 0.25, 0.375, 0.125, 0.375, 0.125, 0.25, 0.25, 0.5, 0.25, 0.625, 0.125, 0.625, 0.125, 0.5, 0.25, 0.75, 0.25, 0.875, 0.125, 0.875, 0.125, 0.75, 0.125, 0.625, 0.125, 0.75, 0.0, 0.75, 0.0, 0.625, 0.125, 0.875, 0.0625, 1.0, 0.0, 0.875, 0.0625, 0.0, 0.125, 0.125, 0.0, 0.125, 0.125, 0.25, 0.125, 0.375, 0.0, 0.375, 0.0, 0.25, 0.125, 0.5, 0.125, 0.625, 0.0, 0.625, 0.0, 0.5, 0.125, 0.75, 0.125, 0.875, 0.0, 0.875, 0.0, 0.75, 0.125, 0.125, 0.125, 0.25, 0.0, 0.25, 0.0, 0.125, 0.125, 0.375, 0.125, 0.5, 0.0, 0.5, 0.0, 0.375, 0.9375, 0.0, 1.0, 0.125, 0.875, 0.125, 1.0, 0.25, 1.0, 0.375, 0.875, 0.375, 0.875, 0.25, 1.0, 0.5, 1.0, 0.625, 0.875, 0.625, 0.875, 0.5, 1.0, 0.75, 1.0, 0.875, 0.875, 0.875, 0.875, 0.75, 1.0, 0.125, 1.0, 0.25, 0.875, 0.25, 0.875, 0.125, 1.0, 0.375, 1.0, 0.5, 0.875, 0.5, 0.875, 0.375, 1.0, 0.625, 1.0, 0.75, 0.875, 0.75, 0.875, 0.625, 1.0, 0.875, 0.9375, 1.0, 0.875, 0.875, 0.875, 0.75, 0.875, 0.875, 0.75, 0.875, 0.75, 0.75, 0.875, 0.125, 0.875, 0.25, 0.75, 0.25, 0.75, 0.125, 0.875, 0.375, 0.875, 0.5, 0.75, 0.5, 0.75, 0.375, 0.875, 0.625, 0.875, 0.75, 0.75, 0.75, 0.75, 0.625, 0.875, 0.875, 0.8125, 1.0, 0.75, 0.875, 0.8125, 0.0, 0.875, 0.125, 0.75, 0.125, 0.875, 0.25, 0.875, 0.375, 0.75, 0.375, 0.75, 0.25, 0.875, 0.5, 0.875, 0.625, 0.75, 0.625, 0.75, 0.5])
me_sphere_004.materials.append(mat_material)
me_sphere_004.update()
me_sphere_005 = bpy.data.meshes.new('Sphere.005')
me_sphere_005.from_pydata([(-1.162, 0.4901, 1.139), (-1.162, 0.5539, 1.113), (-1.162, 0.5735, 1.084), (-1.162, 0.5803, 1.049), (-1.162, 0.5735, 1.015), (-1.162, 0.5539, 0.9853), (-1.162, 0.4901, 0.9588), (-1.138, 0.5145, 1.132), (-1.117, 0.5352, 1.113), (-1.103, 0.549, 1.084), (-1.099, 0.5539, 1.049), (-1.103, 0.549, 1.015), (-1.117, 0.5352, 0.9853), (-1.138, 0.5145, 0.9657), (-1.128, 0.4901, 1.132), (-1.099, 0.4901, 1.113), (-1.079, 0.4901, 1.084), (-1.072, 0.4901, 1.049), (-1.079, 0.4901, 1.015), (-1.099, 0.4901, 0.9853), (-1.128, 0.4901, 0.9657), (-1.138, 0.4657, 1.132), (-1.117, 0.445, 1.113), (-1.103, 0.4311, 1.084), (-1.099, 0.4263, 1.049), (-1.103, 0.4311, 1.015), (-1.117, 0.445, 0.9853), (-1.138, 0.4657, 0.9657), (-1.162, 0.4555, 1.132), (-1.162, 0.4263, 1.113), (-1.162, 0.4067, 1.084), (-1.162, 0.3998, 1.049), (-1.162, 0.4067, 1.015), (-1.162, 0.4263, 0.9853), (-1.162, 0.4555, 0.9657), (-1.187, 0.4657, 1.132), (-1.208, 0.445, 1.113), (-1.221, 0.4311, 1.084), (-1.226, 0.4263, 1.049), (-1.221, 0.4311, 1.015), (-1.208, 0.445, 0.9853), (-1.187, 0.4657, 0.9657), (-1.197, 0.4901, 1.132), (-1.226, 0.4901, 1.113), (-1.246, 0.4901, 1.084), (-1.253, 0.4901, 1.049), (-1.246, 0.4901, 1.015), (-1.226, 0.4901, 0.9853), (-1.197, 0.4901, 0.9657), (-1.187, 0.5145, 1.132), (-1.208, 0.5352, 1.113), (-1.221, 0.549, 1.084), (-1.226, 0.5539, 1.049), (-1.221, 0.549, 1.015), (-1.208, 0.5352, 0.9853), (-1.187, 0.5145, 0.9657), (-1.162, 0.5246, 1.132), (-1.162, 0.5246, 0.9657)], [], [(1, 56, 7, 8), (57, 5, 12, 13), (4, 3, 10, 11), (2, 1, 8, 9), (56, 0, 7), (6, 57, 13), (5, 4, 11, 12), (3, 2, 9, 10), (11, 10, 17, 18), (9, 8, 15, 16), (7, 0, 14), (6, 13, 20), (12, 11, 18, 19), (10, 9, 16, 17), (8, 7, 14, 15), (13, 12, 19, 20), (6, 20, 27), (19, 18, 25, 26), (17, 16, 23, 24), (15, 14, 21, 22), (20, 19, 26, 27), (18, 17, 24, 25), (16, 15, 22, 23), (14, 0, 21), (24, 23, 30, 31), (22, 21, 28, 29), (27, 26, 33, 34), (25, 24, 31, 32), (23, 22, 29, 30), (21, 0, 28), (6, 27, 34), (26, 25, 32, 33), (34, 33, 40, 41), (32, 31, 38, 39), (30, 29, 36, 37), (28, 0, 35), (6, 34, 41), (33, 32, 39, 40), (31, 30, 37, 38), (29, 28, 35, 36), (37, 36, 43, 44), (35, 0, 42), (6, 41, 48), (40, 39, 46, 47), (38, 37, 44, 45), (36, 35, 42, 43), (41, 40, 47, 48), (39, 38, 45, 46), (6, 48, 55), (47, 46, 53, 54), (45, 44, 51, 52), (43, 42, 49, 50), (48, 47, 54, 55), (46, 45, 52, 53), (44, 43, 50, 51), (42, 0, 49), (50, 49, 56, 1), (55, 54, 5, 57), (53, 52, 3, 4), (51, 50, 1, 2), (49, 0, 56), (6, 55, 57), (54, 53, 4, 5), (52, 51, 2, 3)])
_uv = me_sphere_005.uv_layers.new(name='UVMap')
_uv.uv.foreach_set('vector', [0.75, 0.75, 0.75, 0.875, 0.625, 0.875, 0.625, 0.75, 0.75, 0.125, 0.75, 0.25, 0.625, 0.25, 0.625, 0.125, 0.75, 0.375, 0.75, 0.5, 0.625, 0.5, 0.625, 0.375, 0.75, 0.625, 0.75, 0.75, 0.625, 0.75, 0.625, 0.625, 0.75, 0.875, 0.6875, 1.0, 0.625, 0.875, 0.6875, 0.0, 0.75, 0.125, 0.625, 0.125, 0.75, 0.25, 0.75, 0.375, 0.625, 0.375, 0.625, 0.25, 0.75, 0.5, 0.75, 0.625, 0.625, 0.625, 0.625, 0.5, 0.625, 0.375, 0.625, 0.5, 0.5, 0.5, 0.5, 0.375, 0.625, 0.625, 0.625, 0.75, 0.5, 0.75, 0.5, 0.625, 0.625, 0.875, 0.5625, 1.0, 0.5, 0.875, 0.5625, 0.0, 0.625, 0.125, 0.5, 0.125, 0.625, 0.25, 0.625, 0.375, 0.5, 0.375, 0.5, 0.25, 0.625, 0.5, 0.625, 0.625, 0.5, 0.625, 0.5, 0.5, 0.625, 0.75, 0.625, 0.875, 0.5, 0.875, 0.5, 0.75, 0.625, 0.125, 0.625, 0.25, 0.5, 0.25, 0.5, 0.125, 0.4375, 0.0, 0.5, 0.125, 0.375, 0.125, 0.5, 0.25, 0.5, 0.375, 0.375, 0.375, 0.375, 0.25, 0.5, 0.5, 0.5, 0.625, 0.375, 0.625, 0.375, 0.5, 0.5, 0.75, 0.5, 0.875, 0.375, 0.875, 0.375, 0.75, 0.5, 0.125, 0.5, 0.25, 0.375, 0.25, 0.375, 0.125, 0.5, 0.375, 0.5, 0.5, 0.375, 0.5, 0.375, 0.375, 0.5, 0.625, 0.5, 0.75, 0.375, 0.75, 0.375, 0.625, 0.5, 0.875, 0.4375, 1.0, 0.375, 0.875, 0.375, 0.5, 0.375, 0.625, 0.25, 0.625, 0.25, 0.5, 0.375, 0.75, 0.375, 0.875, 0.25, 0.875, 0.25, 0.75, 0.375, 0.125, 0.375, 0.25, 0.25, 0.25, 0.25, 0.125, 0.375, 0.375, 0.375, 0.5, 0.25, 0.5, 0.25, 0.375, 0.375, 0.625, 0.375, 0.75, 0.25, 0.75, 0.25, 0.625, 0.375, 0.875, 0.3125, 1.0, 0.25, 0.875, 0.3125, 0.0, 0.375, 0.125, 0.25, 0.125, 0.375, 0.25, 0.375, 0.375, 0.25, 0.375, 0.25, 0.25, 0.25, 0.125, 0.25, 0.25, 0.125, 0.25, 0.125, 0.125, 0.25, 0.375, 0.25, 0.5, 0.125, 0.5, 0.125, 0.375, 0.25, 0.625, 0.25, 0.75, 0.125, 0.75, 0.125, 0.625, 0.25, 0.875, 0.1875, 1.0, 0.125, 0.875, 0.1875, 0.0, 0.25, 0.125, 0.125, 0.125, 0.25, 0.25, 0.25, 0.375, 0.125, 0.375, 0.125, 0.25, 0.25, 0.5, 0.25, 0.625, 0.125, 0.625, 0.125, 0.5, 0.25, 0.75, 0.25, 0.875, 0.125, 0.875, 0.125, 0.75, 0.125, 0.625, 0.125, 0.75, 0.0, 0.75, 0.0, 0.625, 0.125, 0.875, 0.0625, 1.0, 0.0, 0.875, 0.0625, 0.0, 0.125, 0.125, 0.0, 0.125, 0.125, 0.25, 0.125, 0.375, 0.0, 0.375, 0.0, 0.25, 0.125, 0.5, 0.125, 0.625, 0.0, 0.625, 0.0, 0.5, 0.125, 0.75, 0.125, 0.875, 0.0, 0.875, 0.0, 0.75, 0.125, 0.125, 0.125, 0.25, 0.0, 0.25, 0.0, 0.125, 0.125, 0.375, 0.125, 0.5, 0.0, 0.5, 0.0, 0.375, 0.9375, 0.0, 1.0, 0.125, 0.875, 0.125, 1.0, 0.25, 1.0, 0.375, 0.875, 0.375, 0.875, 0.25, 1.0, 0.5, 1.0, 0.625, 0.875, 0.625, 0.875, 0.5, 1.0, 0.75, 1.0, 0.875, 0.875, 0.875, 0.875, 0.75, 1.0, 0.125, 1.0, 0.25, 0.875, 0.25, 0.875, 0.125, 1.0, 0.375, 1.0, 0.5, 0.875, 0.5, 0.875, 0.375, 1.0, 0.625, 1.0, 0.75, 0.875, 0.75, 0.875, 0.625, 1.0, 0.875, 0.9375, 1.0, 0.875, 0.875, 0.875, 0.75, 0.875, 0.875, 0.75, 0.875, 0.75, 0.75, 0.875, 0.125, 0.875, 0.25, 0.75, 0.25, 0.75, 0.125, 0.875, 0.375, 0.875, 0.5, 0.75, 0.5, 0.75, 0.375, 0.875, 0.625, 0.875, 0.75, 0.75, 0.75, 0.75, 0.625, 0.875, 0.875, 0.8125, 1.0, 0.75, 0.875, 0.8125, 0.0, 0.875, 0.125, 0.75, 0.125, 0.875, 0.25, 0.875, 0.375, 0.75, 0.375, 0.75, 0.25, 0.875, 0.5, 0.875, 0.625, 0.75, 0.625, 0.75, 0.5])
me_sphere_005.materials.append(mat_material)
me_sphere_005.update()
me_sphere_006 = bpy.data.meshes.new('Sphere.006')
me_sphere_006.from_pydata([(-1.162, 0.0, 1.139), (-1.162, 0.06382, 1.113), (-1.162, 0.08339, 1.084), (-1.162, 0.09026, 1.049), (-1.162, 0.08339, 1.015), (-1.162, 0.06382, 0.9853), (-1.162, 0.0, 0.9588), (-1.138, 0.02442, 1.132), (-1.117, 0.04513, 1.113), (-1.103, 0.05896, 1.084), (-1.099, 0.06382, 1.049), (-1.103, 0.05896, 1.015), (-1.117, 0.04513, 0.9853), (-1.138, 0.02442, 0.9657), (-1.128, 0.0, 1.132), (-1.099, 0.0, 1.113), (-1.079, 0.0, 1.084), (-1.072, 0.0, 1.049), (-1.079, 0.0, 1.015), (-1.099, 0.0, 0.9853), (-1.128, 0.0, 0.9657), (-1.138, -0.02442, 1.132), (-1.117, -0.04513, 1.113), (-1.103, -0.05896, 1.084), (-1.099, -0.06382, 1.049), (-1.103, -0.05896, 1.015), (-1.117, -0.04513, 0.9853), (-1.138, -0.02442, 0.9657), (-1.162, -0.03454, 1.132), (-1.162, -0.06382, 1.113), (-1.162, -0.08339, 1.084), (-1.162, -0.09026, 1.049), (-1.162, -0.08339, 1.015), (-1.162, -0.06382, 0.9853), (-1.162, -0.03454, 0.9657), (-1.187, -0.02442, 1.132), (-1.208, -0.04513, 1.113), (-1.221, -0.05896, 1.084), (-1.226, -0.06382, 1.049), (-1.221, -0.05896, 1.015), (-1.208, -0.04513, 0.9853), (-1.187, -0.02442, 0.9657), (-1.197, 0.0, 1.132), (-1.226, 0.0, 1.113), (-1.246, 0.0, 1.084), (-1.253, 0.0, 1.049), (-1.246, 0.0, 1.015), (-1.226, 0.0, 0.9853), (-1.197, 0.0, 0.9657), (-1.187, 0.02442, 1.132), (-1.208, 0.04513, 1.113), (-1.221, 0.05896, 1.084), (-1.226, 0.06382, 1.049), (-1.221, 0.05896, 1.015), (-1.208, 0.04513, 0.9853), (-1.187, 0.02442, 0.9657), (-1.162, 0.03454, 1.132), (-1.162, 0.03454, 0.9657)], [], [(1, 56, 7, 8), (57, 5, 12, 13), (4, 3, 10, 11), (2, 1, 8, 9), (56, 0, 7), (6, 57, 13), (5, 4, 11, 12), (3, 2, 9, 10), (11, 10, 17, 18), (9, 8, 15, 16), (7, 0, 14), (6, 13, 20), (12, 11, 18, 19), (10, 9, 16, 17), (8, 7, 14, 15), (13, 12, 19, 20), (6, 20, 27), (19, 18, 25, 26), (17, 16, 23, 24), (15, 14, 21, 22), (20, 19, 26, 27), (18, 17, 24, 25), (16, 15, 22, 23), (14, 0, 21), (24, 23, 30, 31), (22, 21, 28, 29), (27, 26, 33, 34), (25, 24, 31, 32), (23, 22, 29, 30), (21, 0, 28), (6, 27, 34), (26, 25, 32, 33), (34, 33, 40, 41), (32, 31, 38, 39), (30, 29, 36, 37), (28, 0, 35), (6, 34, 41), (33, 32, 39, 40), (31, 30, 37, 38), (29, 28, 35, 36), (37, 36, 43, 44), (35, 0, 42), (6, 41, 48), (40, 39, 46, 47), (38, 37, 44, 45), (36, 35, 42, 43), (41, 40, 47, 48), (39, 38, 45, 46), (6, 48, 55), (47, 46, 53, 54), (45, 44, 51, 52), (43, 42, 49, 50), (48, 47, 54, 55), (46, 45, 52, 53), (44, 43, 50, 51), (42, 0, 49), (50, 49, 56, 1), (55, 54, 5, 57), (53, 52, 3, 4), (51, 50, 1, 2), (49, 0, 56), (6, 55, 57), (54, 53, 4, 5), (52, 51, 2, 3)])
_uv = me_sphere_006.uv_layers.new(name='UVMap')
_uv.uv.foreach_set('vector', [0.75, 0.75, 0.75, 0.875, 0.625, 0.875, 0.625, 0.75, 0.75, 0.125, 0.75, 0.25, 0.625, 0.25, 0.625, 0.125, 0.75, 0.375, 0.75, 0.5, 0.625, 0.5, 0.625, 0.375, 0.75, 0.625, 0.75, 0.75, 0.625, 0.75, 0.625, 0.625, 0.75, 0.875, 0.6875, 1.0, 0.625, 0.875, 0.6875, 0.0, 0.75, 0.125, 0.625, 0.125, 0.75, 0.25, 0.75, 0.375, 0.625, 0.375, 0.625, 0.25, 0.75, 0.5, 0.75, 0.625, 0.625, 0.625, 0.625, 0.5, 0.625, 0.375, 0.625, 0.5, 0.5, 0.5, 0.5, 0.375, 0.625, 0.625, 0.625, 0.75, 0.5, 0.75, 0.5, 0.625, 0.625, 0.875, 0.5625, 1.0, 0.5, 0.875, 0.5625, 0.0, 0.625, 0.125, 0.5, 0.125, 0.625, 0.25, 0.625, 0.375, 0.5, 0.375, 0.5, 0.25, 0.625, 0.5, 0.625, 0.625, 0.5, 0.625, 0.5, 0.5, 0.625, 0.75, 0.625, 0.875, 0.5, 0.875, 0.5, 0.75, 0.625, 0.125, 0.625, 0.25, 0.5, 0.25, 0.5, 0.125, 0.4375, 0.0, 0.5, 0.125, 0.375, 0.125, 0.5, 0.25, 0.5, 0.375, 0.375, 0.375, 0.375, 0.25, 0.5, 0.5, 0.5, 0.625, 0.375, 0.625, 0.375, 0.5, 0.5, 0.75, 0.5, 0.875, 0.375, 0.875, 0.375, 0.75, 0.5, 0.125, 0.5, 0.25, 0.375, 0.25, 0.375, 0.125, 0.5, 0.375, 0.5, 0.5, 0.375, 0.5, 0.375, 0.375, 0.5, 0.625, 0.5, 0.75, 0.375, 0.75, 0.375, 0.625, 0.5, 0.875, 0.4375, 1.0, 0.375, 0.875, 0.375, 0.5, 0.375, 0.625, 0.25, 0.625, 0.25, 0.5, 0.375, 0.75, 0.375, 0.875, 0.25, 0.875, 0.25, 0.75, 0.375, 0.125, 0.375, 0.25, 0.25, 0.25, 0.25, 0.125, 0.375, 0.375, 0.375, 0.5, 0.25, 0.5, 0.25, 0.375, 0.375, 0.625, 0.375, 0.75, 0.25, 0.75, 0.25, 0.625, 0.375, 0.875, 0.3125, 1.0, 0.25, 0.875, 0.3125, 0.0, 0.375, 0.125, 0.25, 0.125, 0.375, 0.25, 0.375, 0.375, 0.25, 0.375, 0.25, 0.25, 0.25, 0.125, 0.25, 0.25, 0.125, 0.25, 0.125, 0.125, 0.25, 0.375, 0.25, 0.5, 0.125, 0.5, 0.125, 0.375, 0.25, 0.625, 0.25, 0.75, 0.125, 0.75, 0.125, 0.625, 0.25, 0.875, 0.1875, 1.0, 0.125, 0.875, 0.1875, 0.0, 0.25, 0.125, 0.125, 0.125, 0.25, 0.25, 0.25, 0.375, 0.125, 0.375, 0.125, 0.25, 0.25, 0.5, 0.25, 0.625, 0.125, 0.625, 0.125, 0.5, 0.25, 0.75, 0.25, 0.875, 0.125, 0.875, 0.125, 0.75, 0.125, 0.625, 0.125, 0.75, 0.0, 0.75, 0.0, 0.625, 0.125, 0.875, 0.0625, 1.0, 0.0, 0.875, 0.0625, 0.0, 0.125, 0.125, 0.0, 0.125, 0.125, 0.25, 0.125, 0.375, 0.0, 0.375, 0.0, 0.25, 0.125, 0.5, 0.125, 0.625, 0.0, 0.625, 0.0, 0.5, 0.125, 0.75, 0.125, 0.875, 0.0, 0.875, 0.0, 0.75, 0.125, 0.125, 0.125, 0.25, 0.0, 0.25, 0.0, 0.125, 0.125, 0.375, 0.125, 0.5, 0.0, 0.5, 0.0, 0.375, 0.9375, 0.0, 1.0, 0.125, 0.875, 0.125, 1.0, 0.25, 1.0, 0.375, 0.875, 0.375, 0.875, 0.25, 1.0, 0.5, 1.0, 0.625, 0.875, 0.625, 0.875, 0.5, 1.0, 0.75, 1.0, 0.875, 0.875, 0.875, 0.875, 0.75, 1.0, 0.125, 1.0, 0.25, 0.875, 0.25, 0.875, 0.125, 1.0, 0.375, 1.0, 0.5, 0.875, 0.5, 0.875, 0.375, 1.0, 0.625, 1.0, 0.75, 0.875, 0.75, 0.875, 0.625, 1.0, 0.875, 0.9375, 1.0, 0.875, 0.875, 0.875, 0.75, 0.875, 0.875, 0.75, 0.875, 0.75, 0.75, 0.875, 0.125, 0.875, 0.25, 0.75, 0.25, 0.75, 0.125, 0.875, 0.375, 0.875, 0.5, 0.75, 0.5, 0.75, 0.375, 0.875, 0.625, 0.875, 0.75, 0.75, 0.75, 0.75, 0.625, 0.875, 0.875, 0.8125, 1.0, 0.75, 0.875, 0.8125, 0.0, 0.875, 0.125, 0.75, 0.125, 0.875, 0.25, 0.875, 0.375, 0.75, 0.375, 0.75, 0.25, 0.875, 0.5, 0.875, 0.625, 0.75, 0.625, 0.75, 0.5])
me_sphere_006.materials.append(mat_material)
me_sphere_006.update()
me_cylinder_006 = bpy.data.meshes.new('Cylinder.006')
me_cylinder_006.from_pydata([(-0.02927, 0.1535, 0.002071), (0.02778, 0.1535, 0.002071), (-0.02927, 0.1086, -0.1065), (0.02778, 0.1086, -0.1065), (-0.02927, 0.0, -0.1515), (0.02778, 0.0, -0.1515), (-0.02927, -0.1086, -0.1065), (0.02778, -0.1086, -0.1065), (-0.02927, -0.1535, 0.002071), (0.02778, -0.1535, 0.002071), (-0.02927, -0.1086, 0.1106), (0.02778, -0.1086, 0.1106), (-0.02927, 0.0, 0.1556), (0.02778, 0.0, 0.1556), (-0.02927, 0.1086, 0.1106), (0.02778, 0.1086, 0.1106)], [], [(0, 1, 3, 2), (2, 3, 5, 4), (4, 5, 7, 6), (6, 7, 9, 8), (8, 9, 11, 10), (10, 11, 13, 12), (3, 1, 15, 13, 11, 9, 7, 5), (12, 13, 15, 14), (14, 15, 1, 0), (0, 2, 4, 6, 8, 10, 12, 14)])
_uv = me_cylinder_006.uv_layers.new(name='UVMap')
_uv.uv.foreach_set('vector', [1.0, 0.5, 1.0, 1.0, 0.875, 1.0, 0.875, 0.5, 0.875, 0.5, 0.875, 1.0, 0.75, 1.0, 0.75, 0.5, 0.75, 0.5, 0.75, 1.0, 0.625, 1.0, 0.625, 0.5, 0.625, 0.5, 0.625, 1.0, 0.5, 1.0, 0.5, 0.5, 0.5, 0.5, 0.5, 1.0, 0.375, 1.0, 0.375, 0.5, 0.375, 0.5, 0.375, 1.0, 0.25, 1.0, 0.25, 0.5, 0.4197, 0.4197, 0.25, 0.49, 0.08029, 0.4197, 0.01, 0.25, 0.08029, 0.08029, 0.25, 0.01, 0.4197, 0.08029, 0.49, 0.25, 0.25, 0.5, 0.25, 1.0, 0.125, 1.0, 0.125, 0.5, 0.125, 0.5, 0.125, 1.0, 0.0, 1.0, 0.0, 0.5, 0.75, 0.49, 0.9197, 0.4197, 0.99, 0.25, 0.9197, 0.08029, 0.75, 0.01, 0.5803, 0.08029, 0.51, 0.25, 0.5803, 0.4197])
me_cylinder_006.materials.append(mat_metal)
me_cylinder_006.update()

# ---- objects
ob_burg = bpy.data.objects.new('Burg', me_cube)
ob_kanone = bpy.data.objects.new('Kanone', me_cylinder_001)
ob_plane = bpy.data.objects.new('Plane', me_plane)
ob_cylinder_001 = bpy.data.objects.new('Cylinder.001', me_cylinder_003)
ob_plane_001 = bpy.data.objects.new('Plane.001', me_plane_001)
ob_cylinder_002 = bpy.data.objects.new('Cylinder.002', me_cylinder_004)
ob_sphere = bpy.data.objects.new('Sphere', me_sphere_001)
ob_sphere_001 = bpy.data.objects.new('Sphere.001', me_sphere_002)
ob_sphere_002 = bpy.data.objects.new('Sphere.002', me_sphere_003)
ob_plane_002 = bpy.data.objects.new('Plane.002', me_plane_002)
ob_cylinder_003 = bpy.data.objects.new('Cylinder.003', me_cylinder_005)
ob_sphere_003 = bpy.data.objects.new('Sphere.003', me_sphere_004)
ob_sphere_004 = bpy.data.objects.new('Sphere.004', me_sphere_005)
ob_sphere_005 = bpy.data.objects.new('Sphere.005', me_sphere_006)
ob_cylinder_005 = bpy.data.objects.new('Cylinder.005', me_cylinder_006)

# ---- transforms, parenting, visibility, modifiers, constraints
ob_burg.location = (0.0, 0.0, 0.0)
ob_kanone.location = (0.0, 0.0, 1.448)
ob_plane.location = (0.0, 0.0, 1.448)
ob_cylinder_001.location = (0.0, 0.0, 2.137)
ob_plane_001.location = (0.0, 0.0, 0.0)
ob_cylinder_002.location = (0.0, 0.0, 0.0)
ob_sphere.location = (0.0, 0.0, 0.0)
ob_sphere_001.location = (0.0, 0.0, 0.0)
ob_sphere_002.location = (0.0, 0.0, 0.0)
ob_plane_002.location = (0.0, 0.0, 0.0)
ob_cylinder_003.location = (0.0, 0.0, 0.0)
ob_sphere_003.location = (0.0, 0.0, 0.0)
ob_sphere_004.location = (0.0, 0.0, 0.0)
ob_sphere_005.location = (0.0, 0.0, 0.0)
ob_cylinder_005.location = (-0.5906, 0.0, 2.142)

# ---- collection membership
col_collection.objects.link(ob_burg)
col_collection.objects.link(ob_kanone)
col_collection.objects.link(ob_plane)
col_collection.objects.link(ob_cylinder_001)
col_collection.objects.link(ob_plane_001)
col_collection.objects.link(ob_cylinder_002)
col_collection.objects.link(ob_sphere)
col_collection.objects.link(ob_sphere_001)
col_collection.objects.link(ob_sphere_002)
col_collection.objects.link(ob_plane_002)
col_collection.objects.link(ob_cylinder_003)
col_collection.objects.link(ob_sphere_003)
col_collection.objects.link(ob_sphere_004)
col_collection.objects.link(ob_sphere_005)
col_collection.objects.link(ob_cylinder_005)

# ---- scene / render settings (as saved in the file)
scene.frame_start = 1; scene.frame_end = 100; scene.frame_set(22)
scene.render.engine = 'BLENDER_EEVEE_NEXT'
scene.render.bake_bias = 0.0
scene.render.bake_samples = 0
scene.cycles.sampling_pattern = 'TABULATED_SOBOL'
scene.eevee.use_volume_custom_range = False
bpy.context.view_layer.update()

# ---- added for rendering (the .blend has no active camera and no usable light): camera, sun
cam_auto = bpy.data.cameras.new('AutoCamera')
cam_auto.lens = 50.0
cam_auto.sensor_width = 36.0
cam_auto.clip_end = 1000.0
ob_auto_camera = bpy.data.objects.new('AutoCamera', cam_auto)
scene.collection.objects.link(ob_auto_camera)
ob_auto_camera.location = (4.12493, -5.12656, 4.56491)
ob_auto_camera.rotation_euler = (1.09748, -7.21219e-08, 0.694738)
scene.camera = ob_auto_camera
light_auto_sun = bpy.data.lights.new('AutoSun', 'SUN')
light_auto_sun.energy = 3.0
light_auto_sun.angle = 0.0523599
ob_auto_sun = bpy.data.objects.new('AutoSun', light_auto_sun)
scene.collection.objects.link(ob_auto_sun)
ob_auto_sun.rotation_euler = (0.872665, 0.174533, 0.523599)
bpy.context.view_layer.update()

